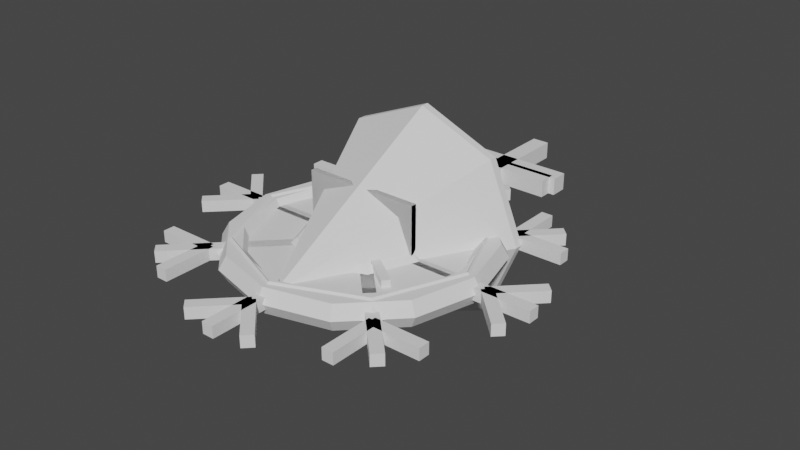 # Source: Model3D.blend  (saved by Blender 2.93.21; exported with 4.5.12 LTS)
import bpy
from mathutils import Matrix  # noqa: F401  (used for matrix-valued properties, if any)

bpy.ops.wm.read_factory_settings(use_empty=True)
scene = bpy.context.scene
scene.name = 'Scene'

# ---- collections
col_collection = bpy.data.collections.new('Collection'); scene.collection.children.link(col_collection)

# ---- world
world_world = bpy.data.worlds.new('World'); scene.world = world_world
world_world.use_nodes = True; world_world.node_tree.nodes.clear()
_N = world_world.node_tree.nodes; _L = world_world.node_tree.links
n0 = _N.new('ShaderNodeOutputWorld'); n0.name = 'World Output'; n0.location = (300, 300)
n1 = _N.new('ShaderNodeBackground'); n1.name = 'Background'; n1.location = (10, 300)
n1.inputs[0].default_value = (0.05088, 0.05088, 0.05088, 1.0)
_L.new(n1.outputs[0], n0.inputs[0])
n0.is_active_output = True
world_world.color = (0.05088, 0.05088, 0.05088)
world_world.use_sun_shadow = False
world_world.sun_shadow_jitter_overblur = 0.0

# ---- meshes
me_cylinder = bpy.data.meshes.new('Cylinder')
me_cylinder.from_pydata([(1.131e-08, -1.995e-08, -1.945), (3.78e-08, 1.872, 1.427), (1.323, 1.323, 1.427), (1.872, -7.527e-08, 1.427), (1.323, -1.323, 1.427), (-1.258e-07, -1.872, 1.427), (-1.323, -1.323, 1.427), (-1.872, 2.886e-08, 1.427), (-1.323, 1.323, 1.427), (-0.4774, 1.157, 2.037), (0.4774, 1.157, 2.037), (3.78e-08, 1.872, 1.56), (-0.4774, 1.153, 2.037), (-1.153, 0.4774, 2.037), (-1.153, -0.4774, 2.037), (-0.4774, -1.153, 2.037), (0.4774, -1.153, 2.037), (1.153, -0.4774, 2.037), (1.153, 0.4774, 2.037), (0.4774, 1.153, 2.037), (1.156, 0.4806, 2.037), (1.323, 1.323, 1.56), (0.4806, 1.156, 2.037), (1.157, -0.4774, 2.037), (1.872, -7.527e-08, 1.56), (1.157, 0.4774, 2.037), (0.4806, -1.156, 2.037), (1.323, -1.323, 1.56), (1.156, -0.4806, 2.037), (-0.4774, -1.157, 2.037), (-1.258e-07, -1.872, 1.56), (0.4774, -1.157, 2.037), (-1.156, -0.4806, 2.037), (-1.323, -1.323, 1.56), (-0.4806, -1.156, 2.037), (-1.157, 0.4774, 2.037), (-1.872, 2.886e-08, 1.56), (-1.157, -0.4774, 2.037), (-0.4806, 1.156, 2.037), (-1.323, 1.323, 1.56), (-1.156, 0.4806, 2.037)], [], [(6, 5, 30, 33), (0, 1, 2), (0, 2, 3), (5, 4, 27, 30), (0, 3, 4), (12, 9, 38), (0, 4, 5), (8, 7, 36, 39), (0, 5, 6), (4, 3, 24, 27), (0, 6, 7), (7, 6, 33, 36), (0, 7, 8), (19, 22, 10), (0, 8, 1), (2, 1, 11, 21), (17, 28, 23), (16, 31, 26), (15, 34, 29), (14, 37, 32), (13, 40, 35), (3, 2, 21, 24), (18, 25, 20), (9, 10, 11), (12, 13, 14, 15, 16, 17, 18, 19), (20, 21, 22), (23, 24, 25), (26, 27, 28), (29, 30, 31), (32, 33, 34), (35, 36, 37), (38, 39, 40), (9, 12, 19, 10), (18, 20, 22, 19), (21, 11, 10, 22), (17, 23, 25, 18), (24, 21, 20, 25), (16, 26, 28, 17), (27, 24, 23, 28), (15, 29, 31, 16), (30, 27, 26, 31), (14, 32, 34, 15), (33, 30, 29, 34), (13, 35, 37, 14), (36, 33, 32, 37), (12, 38, 40, 13), (39, 36, 35, 40), (11, 39, 38, 9), (1, 8, 39, 11)])
_uv = me_cylinder.uv_layers.new(name='UVMap')
_uv.uv.foreach_set('vector', [0.375, 1.0, 0.5, 1.0, 0.5, 1.0, 0.375, 1.0, 1.0, 0.5, 1.0, 1.0, 0.875, 1.0, 0.875, 0.5, 0.875, 1.0, 0.75, 1.0, 0.5, 1.0, 0.625, 1.0, 0.625, 1.0, 0.5, 1.0, 0.75, 0.5, 0.75, 1.0, 0.625, 1.0, 0.1888, 0.3978, 0.1888, 0.3984, 0.1884, 0.3982, 0.625, 0.5, 0.625, 1.0, 0.5, 1.0, 0.125, 1.0, 0.25, 1.0, 0.25, 1.0, 0.125, 1.0, 0.5, 0.5, 0.5, 1.0, 0.375, 1.0, 0.625, 1.0, 0.75, 1.0, 0.75, 1.0, 0.625, 1.0, 0.375, 0.5, 0.375, 1.0, 0.25, 1.0, 0.25, 1.0, 0.375, 1.0, 0.375, 1.0, 0.25, 1.0, 0.25, 0.5, 0.25, 1.0, 0.125, 1.0, 0.3112, 0.3978, 0.3116, 0.3982, 0.3112, 0.3984, 0.125, 0.5, 0.125, 1.0, 0.0, 1.0, 0.875, 1.0, 1.0, 1.0, 1.0, 1.0, 0.875, 1.0, 0.3978, 0.1888, 0.3982, 0.1884, 0.3984, 0.1888, 0.3112, 0.1022, 0.3112, 0.1016, 0.3116, 0.1018, 0.1888, 0.1022, 0.1884, 0.1018, 0.1888, 0.1016, 0.1022, 0.1888, 0.1016, 0.1888, 0.1018, 0.1884, 0.1022, 0.3112, 0.1018, 0.3116, 0.1016, 0.3112, 0.75, 1.0, 0.875, 1.0, 0.875, 1.0, 0.75, 1.0, 0.3978, 0.3112, 0.3984, 0.3112, 0.3982, 0.3116, 0.06235, 1.0, 0.0, 1.0, 0.0, 1.0, 0.1888, 0.3978, 0.1022, 0.3112, 0.1022, 0.1888, 0.1888, 0.1022, 0.3112, 0.1022, 0.3978, 0.1888, 0.3978, 0.3112, 0.3112, 0.3978, 0.8604, 1.0, 0.875, 1.0, 0.9373, 1.0, 0.6877, 1.0, 0.75, 1.0, 0.75, 1.0, 0.5627, 1.0, 0.625, 1.0, 0.625, 1.0, 0.4377, 1.0, 0.5, 1.0, 0.5, 1.0, 0.3127, 1.0, 0.375, 1.0, 0.375, 1.0, 0.1877, 1.0, 0.25, 1.0, 0.25, 1.0, 0.1104, 1.0, 0.125, 1.0, 0.1873, 1.0, 0.1888, 0.3984, 0.1888, 0.3978, 0.3112, 0.3978, 0.3112, 0.3984, 0.3978, 0.3112, 0.3982, 0.3116, 0.3116, 0.3982, 0.3112, 0.3978, 0.875, 1.0, 1.0, 1.0, 0.9377, 1.0, 0.9373, 1.0, 0.3978, 0.1888, 0.3984, 0.1888, 0.3984, 0.3112, 0.3978, 0.3112, 0.75, 1.0, 0.875, 1.0, 0.8127, 1.0, 0.8123, 1.0, 0.3112, 0.1022, 0.3116, 0.1018, 0.3982, 0.1884, 0.3978, 0.1888, 0.625, 1.0, 0.75, 1.0, 0.6877, 1.0, 0.6873, 1.0, 0.1888, 0.1022, 0.1888, 0.1016, 0.3112, 0.1016, 0.3112, 0.1022, 0.5, 1.0, 0.625, 1.0, 0.5627, 1.0, 0.5623, 1.0, 0.1022, 0.1888, 0.1018, 0.1884, 0.1884, 0.1018, 0.1888, 0.1022, 0.375, 1.0, 0.5, 1.0, 0.4377, 1.0, 0.4373, 1.0, 0.1022, 0.3112, 0.1016, 0.3112, 0.1016, 0.1888, 0.1022, 0.1888, 0.25, 1.0, 0.375, 1.0, 0.3127, 1.0, 0.3123, 1.0, 0.1888, 0.3978, 0.1884, 0.3982, 0.1018, 0.3116, 0.1022, 0.3112, 0.125, 1.0, 0.25, 1.0, 0.1877, 1.0, 0.1873, 1.0, 0.0, 1.0, 0.125, 1.0, 0.06265, 1.0, 0.06235, 1.0, 0.0, 1.0, 0.125, 1.0, 0.125, 1.0, 0.0, 1.0])
me_cylinder.use_remesh_fix_poles = True
me_cylinder.use_remesh_preserve_attributes = False
me_cylinder.update()
me_torus = bpy.data.meshes.new('Torus')
me_torus.from_pydata([(2.25, 0.0, 0.0), (2.125, 0.0, 0.2165), (1.875, 0.0, 0.2165), (1.75, 0.0, 3.062e-17), (1.875, 0.0, -0.2165), (2.125, 0.0, -0.2165), (1.949, 1.125, 0.0), (1.84, 1.063, 0.2165), (1.624, 0.9375, 0.2165), (1.516, 0.875, 3.062e-17), (1.624, 0.9375, -0.2165), (1.84, 1.063, -0.2165), (1.125, 1.949, 0.0), (1.062, 1.84, 0.2165), (0.9375, 1.624, 0.2165), (0.875, 1.516, 3.062e-17), (0.9375, 1.624, -0.2165), (1.062, 1.84, -0.2165), (1.699e-07, 2.25, 0.0), (1.604e-07, 2.125, 0.2165), (1.416e-07, 1.875, 0.2165), (1.321e-07, 1.75, 3.062e-17), (1.416e-07, 1.875, -0.2165), (1.604e-07, 2.125, -0.2165), (-1.125, 1.949, 0.0), (-1.062, 1.84, 0.2165), (-0.9375, 1.624, 0.2165), (-0.875, 1.516, 3.062e-17), (-0.9375, 1.624, -0.2165), (-1.062, 1.84, -0.2165), (-1.949, 1.125, 0.0), (-1.84, 1.063, 0.2165), (-1.624, 0.9375, 0.2165), (-1.516, 0.875, 3.062e-17), (-1.624, 0.9375, -0.2165), (-1.84, 1.063, -0.2165), (-2.25, 1.967e-07, 0.0), (-2.125, 1.858e-07, 0.2165), (-1.875, 1.639e-07, 0.2165), (-1.75, 1.53e-07, 3.062e-17), (-1.875, 1.639e-07, -0.2165), (-2.125, 1.858e-07, -0.2165), (-1.949, -1.125, 0.0), (-1.84, -1.062, 0.2165), (-1.624, -0.9375, 0.2165), (-1.516, -0.875, 3.062e-17), (-1.624, -0.9375, -0.2165), (-1.84, -1.062, -0.2165), (-1.125, -1.949, 0.0), (-1.062, -1.84, 0.2165), (-0.9375, -1.624, 0.2165), (-0.875, -1.516, 3.062e-17), (-0.9375, -1.624, -0.2165), (-1.062, -1.84, -0.2165), (1.699e-07, -2.25, 0.0), (1.604e-07, -2.125, 0.2165), (1.416e-07, -1.875, 0.2165), (1.321e-07, -1.75, 3.062e-17), (1.416e-07, -1.875, -0.2165), (1.604e-07, -2.125, -0.2165), (1.125, -1.949, 0.0), (1.062, -1.84, 0.2165), (0.9375, -1.624, 0.2165), (0.875, -1.516, 3.062e-17), (0.9375, -1.624, -0.2165), (1.062, -1.84, -0.2165), (1.949, -1.125, 0.0), (1.84, -1.063, 0.2165), (1.624, -0.9375, 0.2165), (1.516, -0.875, 3.062e-17), (1.624, -0.9375, -0.2165), (1.84, -1.063, -0.2165)], [], [(0, 6, 7, 1), (1, 7, 8, 2), (2, 8, 9, 3), (3, 9, 10, 4), (4, 10, 11, 5), (5, 11, 6, 0), (6, 12, 13, 7), (7, 13, 14, 8), (8, 14, 15, 9), (9, 15, 16, 10), (10, 16, 17, 11), (11, 17, 12, 6), (12, 18, 19, 13), (13, 19, 20, 14), (14, 20, 21, 15), (15, 21, 22, 16), (16, 22, 23, 17), (17, 23, 18, 12), (18, 24, 25, 19), (19, 25, 26, 20), (20, 26, 27, 21), (21, 27, 28, 22), (22, 28, 29, 23), (23, 29, 24, 18), (24, 30, 31, 25), (25, 31, 32, 26), (26, 32, 33, 27), (27, 33, 34, 28), (28, 34, 35, 29), (29, 35, 30, 24), (30, 36, 37, 31), (31, 37, 38, 32), (32, 38, 39, 33), (33, 39, 40, 34), (34, 40, 41, 35), (35, 41, 36, 30), (36, 42, 43, 37), (37, 43, 44, 38), (38, 44, 45, 39), (39, 45, 46, 40), (40, 46, 47, 41), (41, 47, 42, 36), (42, 48, 49, 43), (43, 49, 50, 44), (44, 50, 51, 45), (45, 51, 52, 46), (46, 52, 53, 47), (47, 53, 48, 42), (48, 54, 55, 49), (49, 55, 56, 50), (50, 56, 57, 51), (51, 57, 58, 52), (52, 58, 59, 53), (53, 59, 54, 48), (54, 60, 61, 55), (55, 61, 62, 56), (56, 62, 63, 57), (57, 63, 64, 58), (58, 64, 65, 59), (59, 65, 60, 54), (60, 66, 67, 61), (61, 67, 68, 62), (62, 68, 69, 63), (63, 69, 70, 64), (64, 70, 71, 65), (65, 71, 66, 60), (66, 0, 1, 67), (67, 1, 2, 68), (68, 2, 3, 69), (69, 3, 4, 70), (70, 4, 5, 71), (71, 5, 0, 66)])
_uv = me_torus.uv_layers.new(name='UVMap')
_uv.uv.foreach_set('vector', [0.5, 0.5, 0.5833, 0.5, 0.5833, 0.6667, 0.5, 0.6667, 0.5, 0.6667, 0.5833, 0.6667, 0.5833, 0.8333, 0.5, 0.8333, 0.5, 0.8333, 0.5833, 0.8333, 0.5833, 1.0, 0.5, 1.0, 0.5, -1.11e-16, 0.5833, -1.11e-16, 0.5833, 0.1667, 0.5, 0.1667, 0.5, 0.1667, 0.5833, 0.1667, 0.5833, 0.3333, 0.5, 0.3333, 0.5, 0.3333, 0.5833, 0.3333, 0.5833, 0.5, 0.5, 0.5, 0.5833, 0.5, 0.6667, 0.5, 0.6667, 0.6667, 0.5833, 0.6667, 0.5833, 0.6667, 0.6667, 0.6667, 0.6667, 0.8333, 0.5833, 0.8333, 0.5833, 0.8333, 0.6667, 0.8333, 0.6667, 1.0, 0.5833, 1.0, 0.5833, -1.11e-16, 0.6667, -1.11e-16, 0.6667, 0.1667, 0.5833, 0.1667, 0.5833, 0.1667, 0.6667, 0.1667, 0.6667, 0.3333, 0.5833, 0.3333, 0.5833, 0.3333, 0.6667, 0.3333, 0.6667, 0.5, 0.5833, 0.5, 0.6667, 0.5, 0.75, 0.5, 0.75, 0.6667, 0.6667, 0.6667, 0.6667, 0.6667, 0.75, 0.6667, 0.75, 0.8333, 0.6667, 0.8333, 0.6667, 0.8333, 0.75, 0.8333, 0.75, 1.0, 0.6667, 1.0, 0.6667, -1.11e-16, 0.75, -1.11e-16, 0.75, 0.1667, 0.6667, 0.1667, 0.6667, 0.1667, 0.75, 0.1667, 0.75, 0.3333, 0.6667, 0.3333, 0.6667, 0.3333, 0.75, 0.3333, 0.75, 0.5, 0.6667, 0.5, 0.75, 0.5, 0.8333, 0.5, 0.8333, 0.6667, 0.75, 0.6667, 0.75, 0.6667, 0.8333, 0.6667, 0.8333, 0.8333, 0.75, 0.8333, 0.75, 0.8333, 0.8333, 0.8333, 0.8333, 1.0, 0.75, 1.0, 0.75, -1.11e-16, 0.8333, -1.11e-16, 0.8333, 0.1667, 0.75, 0.1667, 0.75, 0.1667, 0.8333, 0.1667, 0.8333, 0.3333, 0.75, 0.3333, 0.75, 0.3333, 0.8333, 0.3333, 0.8333, 0.5, 0.75, 0.5, 0.8333, 0.5, 0.9167, 0.5, 0.9167, 0.6667, 0.8333, 0.6667, 0.8333, 0.6667, 0.9167, 0.6667, 0.9167, 0.8333, 0.8333, 0.8333, 0.8333, 0.8333, 0.9167, 0.8333, 0.9167, 1.0, 0.8333, 1.0, 0.8333, -1.11e-16, 0.9167, -1.11e-16, 0.9167, 0.1667, 0.8333, 0.1667, 0.8333, 0.1667, 0.9167, 0.1667, 0.9167, 0.3333, 0.8333, 0.3333, 0.8333, 0.3333, 0.9167, 0.3333, 0.9167, 0.5, 0.8333, 0.5, 0.9167, 0.5, 1.0, 0.5, 1.0, 0.6667, 0.9167, 0.6667, 0.9167, 0.6667, 1.0, 0.6667, 1.0, 0.8333, 0.9167, 0.8333, 0.9167, 0.8333, 1.0, 0.8333, 1.0, 1.0, 0.9167, 1.0, 0.9167, -1.11e-16, 1.0, -1.11e-16, 1.0, 0.1667, 0.9167, 0.1667, 0.9167, 0.1667, 1.0, 0.1667, 1.0, 0.3333, 0.9167, 0.3333, 0.9167, 0.3333, 1.0, 0.3333, 1.0, 0.5, 0.9167, 0.5, 2.22e-16, 0.5, 0.08333, 0.5, 0.08333, 0.6667, 2.22e-16, 0.6667, 2.22e-16, 0.6667, 0.08333, 0.6667, 0.08333, 0.8333, 2.22e-16, 0.8333, 2.22e-16, 0.8333, 0.08333, 0.8333, 0.08333, 1.0, 2.22e-16, 1.0, 2.22e-16, -1.11e-16, 0.08333, -1.11e-16, 0.08333, 0.1667, 2.22e-16, 0.1667, 2.22e-16, 0.1667, 0.08333, 0.1667, 0.08333, 0.3333, 2.22e-16, 0.3333, 2.22e-16, 0.3333, 0.08333, 0.3333, 0.08333, 0.5, 2.22e-16, 0.5, 0.08333, 0.5, 0.1667, 0.5, 0.1667, 0.6667, 0.08333, 0.6667, 0.08333, 0.6667, 0.1667, 0.6667, 0.1667, 0.8333, 0.08333, 0.8333, 0.08333, 0.8333, 0.1667, 0.8333, 0.1667, 1.0, 0.08333, 1.0, 0.08333, -1.11e-16, 0.1667, -1.11e-16, 0.1667, 0.1667, 0.08333, 0.1667, 0.08333, 0.1667, 0.1667, 0.1667, 0.1667, 0.3333, 0.08333, 0.3333, 0.08333, 0.3333, 0.1667, 0.3333, 0.1667, 0.5, 0.08333, 0.5, 0.1667, 0.5, 0.25, 0.5, 0.25, 0.6667, 0.1667, 0.6667, 0.1667, 0.6667, 0.25, 0.6667, 0.25, 0.8333, 0.1667, 0.8333, 0.1667, 0.8333, 0.25, 0.8333, 0.25, 1.0, 0.1667, 1.0, 0.1667, -1.11e-16, 0.25, -1.11e-16, 0.25, 0.1667, 0.1667, 0.1667, 0.1667, 0.1667, 0.25, 0.1667, 0.25, 0.3333, 0.1667, 0.3333, 0.1667, 0.3333, 0.25, 0.3333, 0.25, 0.5, 0.1667, 0.5, 0.25, 0.5, 0.3333, 0.5, 0.3333, 0.6667, 0.25, 0.6667, 0.25, 0.6667, 0.3333, 0.6667, 0.3333, 0.8333, 0.25, 0.8333, 0.25, 0.8333, 0.3333, 0.8333, 0.3333, 1.0, 0.25, 1.0, 0.25, -1.11e-16, 0.3333, -1.11e-16, 0.3333, 0.1667, 0.25, 0.1667, 0.25, 0.1667, 0.3333, 0.1667, 0.3333, 0.3333, 0.25, 0.3333, 0.25, 0.3333, 0.3333, 0.3333, 0.3333, 0.5, 0.25, 0.5, 0.3333, 0.5, 0.4167, 0.5, 0.4167, 0.6667, 0.3333, 0.6667, 0.3333, 0.6667, 0.4167, 0.6667, 0.4167, 0.8333, 0.3333, 0.8333, 0.3333, 0.8333, 0.4167, 0.8333, 0.4167, 1.0, 0.3333, 1.0, 0.3333, -1.11e-16, 0.4167, -1.11e-16, 0.4167, 0.1667, 0.3333, 0.1667, 0.3333, 0.1667, 0.4167, 0.1667, 0.4167, 0.3333, 0.3333, 0.3333, 0.3333, 0.3333, 0.4167, 0.3333, 0.4167, 0.5, 0.3333, 0.5, 0.4167, 0.5, 0.5, 0.5, 0.5, 0.6667, 0.4167, 0.6667, 0.4167, 0.6667, 0.5, 0.6667, 0.5, 0.8333, 0.4167, 0.8333, 0.4167, 0.8333, 0.5, 0.8333, 0.5, 1.0, 0.4167, 1.0, 0.4167, -1.11e-16, 0.5, -1.11e-16, 0.5, 0.1667, 0.4167, 0.1667, 0.4167, 0.1667, 0.5, 0.1667, 0.5, 0.3333, 0.4167, 0.3333, 0.4167, 0.3333, 0.5, 0.3333, 0.5, 0.5, 0.4167, 0.5])
me_torus.use_remesh_fix_poles = True
me_torus.use_remesh_preserve_attributes = False
me_torus.update()
me_cylinder_001 = bpy.data.meshes.new('Cylinder.001')
me_cylinder_001.from_pydata([(0.0, 0.0, -0.1), (0.0, 0.0, 0.1), (0.0, 2.0, -0.1), (0.0, 2.0, 0.1), (1.0, 1.732, -0.1), (1.0, 1.732, 0.1), (1.732, 1.0, -0.1), (1.732, 1.0, 0.1), (2.0, -8.742e-08, -0.1), (2.0, -8.742e-08, 0.1), (1.732, -1.0, -0.1), (1.732, -1.0, 0.1), (1.0, -1.732, -0.1), (1.0, -1.732, 0.1), (-1.748e-07, -2.0, -0.1), (-1.748e-07, -2.0, 0.1), (-1.0, -1.732, -0.1), (-1.0, -1.732, 0.1), (-1.732, -1.0, -0.1), (-1.732, -1.0, 0.1), (-2.0, 2.385e-08, -0.1), (-2.0, 2.385e-08, 0.1), (-1.732, 1.0, -0.1), (-1.732, 1.0, 0.1), (-1.0, 1.732, -0.1), (-1.0, 1.732, 0.1)], [], [(0, 2, 4), (1, 5, 3), (2, 3, 5, 4), (0, 4, 6), (1, 7, 5), (4, 5, 7, 6), (0, 6, 8), (1, 9, 7), (6, 7, 9, 8), (0, 8, 10), (1, 11, 9), (8, 9, 11, 10), (0, 10, 12), (1, 13, 11), (10, 11, 13, 12), (0, 12, 14), (1, 15, 13), (12, 13, 15, 14), (0, 14, 16), (1, 17, 15), (14, 15, 17, 16), (0, 16, 18), (1, 19, 17), (16, 17, 19, 18), (0, 18, 20), (1, 21, 19), (18, 19, 21, 20), (0, 20, 22), (1, 23, 21), (20, 21, 23, 22), (0, 22, 24), (1, 25, 23), (22, 23, 25, 24), (0, 24, 2), (1, 3, 25), (24, 25, 3, 2)])
_uv = me_cylinder_001.uv_layers.new(name='UVMap')
_uv.uv.foreach_set('vector', [0.75, 0.25, 0.75, 0.49, 0.87, 0.4578, 0.25, 0.25, 0.37, 0.4578, 0.25, 0.49, 1.0, 0.5, 1.0, 1.0, 0.9167, 1.0, 0.9167, 0.5, 0.75, 0.25, 0.87, 0.4578, 0.9578, 0.37, 0.25, 0.25, 0.4578, 0.37, 0.37, 0.4578, 0.9167, 0.5, 0.9167, 1.0, 0.8333, 1.0, 0.8333, 0.5, 0.75, 0.25, 0.9578, 0.37, 0.99, 0.25, 0.25, 0.25, 0.49, 0.25, 0.4578, 0.37, 0.8333, 0.5, 0.8333, 1.0, 0.75, 1.0, 0.75, 0.5, 0.75, 0.25, 0.99, 0.25, 0.9578, 0.13, 0.25, 0.25, 0.4578, 0.13, 0.49, 0.25, 0.75, 0.5, 0.75, 1.0, 0.6667, 1.0, 0.6667, 0.5, 0.75, 0.25, 0.9578, 0.13, 0.87, 0.04215, 0.25, 0.25, 0.37, 0.04215, 0.4578, 0.13, 0.6667, 0.5, 0.6667, 1.0, 0.5833, 1.0, 0.5833, 0.5, 0.75, 0.25, 0.87, 0.04215, 0.75, 0.01, 0.25, 0.25, 0.25, 0.01, 0.37, 0.04215, 0.5833, 0.5, 0.5833, 1.0, 0.5, 1.0, 0.5, 0.5, 0.75, 0.25, 0.75, 0.01, 0.63, 0.04215, 0.25, 0.25, 0.13, 0.04215, 0.25, 0.01, 0.5, 0.5, 0.5, 1.0, 0.4167, 1.0, 0.4167, 0.5, 0.75, 0.25, 0.63, 0.04215, 0.5422, 0.13, 0.25, 0.25, 0.04215, 0.13, 0.13, 0.04215, 0.4167, 0.5, 0.4167, 1.0, 0.3333, 1.0, 0.3333, 0.5, 0.75, 0.25, 0.5422, 0.13, 0.51, 0.25, 0.25, 0.25, 0.01, 0.25, 0.04215, 0.13, 0.3333, 0.5, 0.3333, 1.0, 0.25, 1.0, 0.25, 0.5, 0.75, 0.25, 0.51, 0.25, 0.5422, 0.37, 0.25, 0.25, 0.04215, 0.37, 0.01, 0.25, 0.25, 0.5, 0.25, 1.0, 0.1667, 1.0, 0.1667, 0.5, 0.75, 0.25, 0.5422, 0.37, 0.63, 0.4578, 0.25, 0.25, 0.13, 0.4578, 0.04215, 0.37, 0.1667, 0.5, 0.1667, 1.0, 0.08333, 1.0, 0.08333, 0.5, 0.75, 0.25, 0.63, 0.4578, 0.75, 0.49, 0.25, 0.25, 0.25, 0.49, 0.13, 0.4578, 0.08333, 0.5, 0.08333, 1.0, 7.451e-08, 1.0, 7.451e-08, 0.5])
me_cylinder_001.use_remesh_fix_poles = True
me_cylinder_001.use_remesh_preserve_attributes = False
me_cylinder_001.update()
me_cube_001 = bpy.data.meshes.new('Cube.001')
me_cube_001.from_pydata([(-0.5, -0.5, -0.5), (-0.5, -0.5, 0.5), (-0.5, 0.5, -0.5), (-0.5, 0.5, 0.5), (0.5, -0.5, -0.5), (0.5, -0.5, 0.5), (0.5, 0.5, -0.5), (0.5, 0.5, 0.5)], [], [(0, 1, 3, 2), (2, 3, 7, 6), (6, 7, 5, 4), (4, 5, 1, 0), (2, 6, 4, 0), (7, 3, 1, 5)])
_uv = me_cube_001.uv_layers.new(name='UVMap')
_uv.uv.foreach_set('vector', [0.375, 0.0, 0.625, 0.0, 0.625, 0.25, 0.375, 0.25, 0.375, 0.25, 0.625, 0.25, 0.625, 0.5, 0.375, 0.5, 0.375, 0.5, 0.625, 0.5, 0.625, 0.75, 0.375, 0.75, 0.375, 0.75, 0.625, 0.75, 0.625, 1.0, 0.375, 1.0, 0.125, 0.5, 0.375, 0.5, 0.375, 0.75, 0.125, 0.75, 0.625, 0.5, 0.875, 0.5, 0.875, 0.75, 0.625, 0.75])
me_cube_001.use_remesh_fix_poles = True
me_cube_001.use_remesh_preserve_attributes = False
me_cube_001.update()
me_cube_002 = bpy.data.meshes.new('Cube.002')
me_cube_002.from_pydata([(-0.5, -0.5, -0.5), (-0.5, -0.5, 0.5), (-0.5, 0.5, -0.5), (-0.5, 0.5, 0.5), (0.5, -0.5, -0.5), (0.5, -0.5, 0.5), (0.5, 0.5, -0.5), (0.5, 0.5, 0.5)], [], [(0, 1, 3, 2), (2, 3, 7, 6), (6, 7, 5, 4), (4, 5, 1, 0), (2, 6, 4, 0), (7, 3, 1, 5)])
_uv = me_cube_002.uv_layers.new(name='UVMap')
_uv.uv.foreach_set('vector', [0.375, 0.0, 0.625, 0.0, 0.625, 0.25, 0.375, 0.25, 0.375, 0.25, 0.625, 0.25, 0.625, 0.5, 0.375, 0.5, 0.375, 0.5, 0.625, 0.5, 0.625, 0.75, 0.375, 0.75, 0.375, 0.75, 0.625, 0.75, 0.625, 1.0, 0.375, 1.0, 0.125, 0.5, 0.375, 0.5, 0.375, 0.75, 0.125, 0.75, 0.625, 0.5, 0.875, 0.5, 0.875, 0.75, 0.625, 0.75])
me_cube_002.use_remesh_fix_poles = True
me_cube_002.use_remesh_preserve_attributes = False
me_cube_002.update()
me_cube_003 = bpy.data.meshes.new('Cube.003')
me_cube_003.from_pydata([(-0.5, -0.5, -0.5), (-0.5, -0.5, 0.5), (-0.5, 0.5, -0.5), (-0.5, 0.5, 0.5), (0.5, -0.5, -0.5), (0.5, -0.5, 0.5), (0.5, 0.5, -0.5), (0.5, 0.5, 0.5), (-0.06753, 3.702, -0.5), (-0.06753, 3.702, 0.5), (0.06753, 3.702, -0.5), (0.06753, 3.702, 0.5), (-0.06753, -3.702, -0.5), (-0.06753, -3.702, 0.5), (0.06753, -3.702, -0.5), (0.06753, -3.702, 0.5)], [], [(0, 1, 3, 2), (2, 3, 7, 6), (6, 7, 5, 4), (4, 5, 1, 0), (2, 6, 4, 0), (7, 3, 1, 5), (8, 9, 11, 10), (10, 11, 15, 14), (14, 15, 13, 12), (12, 13, 9, 8), (10, 14, 12, 8), (15, 11, 9, 13)])
_uv = me_cube_003.uv_layers.new(name='UVMap')
_uv.uv.foreach_set('vector', [0.375, 0.0, 0.625, 0.0, 0.625, 0.25, 0.375, 0.25, 0.375, 0.25, 0.625, 0.25, 0.625, 0.5, 0.375, 0.5, 0.375, 0.5, 0.625, 0.5, 0.625, 0.75, 0.375, 0.75, 0.375, 0.75, 0.625, 0.75, 0.625, 1.0, 0.375, 1.0, 0.125, 0.5, 0.375, 0.5, 0.375, 0.75, 0.125, 0.75, 0.625, 0.5, 0.875, 0.5, 0.875, 0.75, 0.625, 0.75, 0.375, 0.0, 0.625, 0.0, 0.625, 0.25, 0.375, 0.25, 0.375, 0.25, 0.625, 0.25, 0.625, 0.5, 0.375, 0.5, 0.375, 0.5, 0.625, 0.5, 0.625, 0.75, 0.375, 0.75, 0.375, 0.75, 0.625, 0.75, 0.625, 1.0, 0.375, 1.0, 0.125, 0.5, 0.375, 0.5, 0.375, 0.75, 0.125, 0.75, 0.625, 0.5, 0.875, 0.5, 0.875, 0.75, 0.625, 0.75])
me_cube_003.use_remesh_fix_poles = True
me_cube_003.use_remesh_preserve_attributes = False
me_cube_003.update()
me_cube_005 = bpy.data.meshes.new('Cube.005')
me_cube_005.from_pydata([(-0.5, -0.5, -0.5), (-0.5, -0.5, 0.5), (-0.5, 0.5, -0.5), (-0.5, 0.5, 0.5), (0.5, -0.5, -0.5), (0.5, -0.5, 0.5), (0.5, 0.5, -0.5), (0.5, 0.5, 0.5)], [], [(0, 1, 3, 2), (2, 3, 7, 6), (6, 7, 5, 4), (4, 5, 1, 0), (2, 6, 4, 0), (7, 3, 1, 5)])
_uv = me_cube_005.uv_layers.new(name='UVMap')
_uv.uv.foreach_set('vector', [0.375, 0.0, 0.625, 0.0, 0.625, 0.25, 0.375, 0.25, 0.375, 0.25, 0.625, 0.25, 0.625, 0.5, 0.375, 0.5, 0.375, 0.5, 0.625, 0.5, 0.625, 0.75, 0.375, 0.75, 0.375, 0.75, 0.625, 0.75, 0.625, 1.0, 0.375, 1.0, 0.125, 0.5, 0.375, 0.5, 0.375, 0.75, 0.125, 0.75, 0.625, 0.5, 0.875, 0.5, 0.875, 0.75, 0.625, 0.75])
me_cube_005.use_remesh_fix_poles = True
me_cube_005.use_remesh_preserve_attributes = False
me_cube_005.update()
me_cube_017 = bpy.data.meshes.new('Cube.017')
me_cube_017.from_pydata([(0.6978, -3.574, -0.2), (0.6978, -3.574, 0.2), (0.6978, -3.174, -0.2), (0.6978, -3.174, 0.2), (1.098, -3.574, -0.2), (1.098, -3.574, 0.2), (1.098, -3.174, -0.2), (1.098, -3.174, 0.2), (0.9844, -4.323, -0.2), (0.9844, -4.323, 0.2), (0.9236, -4.606, -0.2), (0.9236, -4.606, 0.2), (0.03017, 0.1224, -0.2), (0.03017, 0.1224, 0.2), (-0.03054, -0.1604, -0.2), (-0.03054, -0.1604, 0.2), (0.7578, -5.158, -0.2), (0.7578, -5.158, 0.2), (0.6719, -5.158, -0.2), (0.6719, -5.158, 0.2), (0.7578, -3.294, -0.2), (0.7578, -3.294, 0.2), (0.6719, -3.294, -0.2), (0.6719, -3.294, 0.2), (-0.6978, 3.574, -0.2), (-0.6978, 3.574, 0.2), (-0.6978, 3.174, -0.2), (-0.6978, 3.174, 0.2), (-1.098, 3.574, -0.2), (-1.098, 3.574, 0.2), (-1.098, 3.174, -0.2), (-1.098, 3.174, 0.2), (-0.9844, 4.323, -0.2), (-0.9844, 4.323, 0.2), (-0.9236, 4.606, -0.2), (-0.9236, 4.606, 0.2), (-0.03017, -0.1224, -0.2), (-0.03017, -0.1224, 0.2), (0.03054, 0.1604, -0.2), (0.03054, 0.1604, 0.2), (-0.7578, 5.158, -0.2), (-0.7578, 5.158, 0.2), (-0.6719, 5.158, -0.2), (-0.6719, 5.158, 0.2), (-0.7578, 3.294, -0.2), (-0.7578, 3.294, 0.2), (-0.6719, 3.294, -0.2), (-0.6719, 3.294, 0.2), (-1.036, 0.2281, -0.2), (-1.036, 0.2281, 0.2), (-0.9751, -0.05476, -0.2), (-0.9751, -0.05476, 0.2), (-1.319, -1.09, -0.2), (-1.319, -1.09, 0.2), (-1.258, -1.372, -0.2), (-1.258, -1.372, 0.2), (-1.352, -0.186, -0.2), (-1.352, -0.186, 0.2), (-1.352, 0.214, -0.2), (-1.352, 0.214, 0.2), (-0.002751, -0.186, -0.2), (-0.002751, -0.186, 0.2), (-0.002751, 0.214, -0.2), (-0.002751, 0.214, 0.2), (-1.319, 1.151, -0.2), (-1.319, 1.151, 0.2), (-1.258, 1.434, -0.2), (-1.258, 1.434, 0.2), (-1.036, -0.1669, -0.2), (-1.036, -0.1669, 0.2), (-0.9751, 0.1159, -0.2), (-0.9751, 0.1159, 0.2), (0.04896, 4.826, -0.2), (0.04896, 4.826, 0.2), (-0.01176, 4.543, -0.2), (-0.01176, 4.543, 0.2), (-0.2339, 6.143, -0.2), (-0.2339, 6.143, 0.2), (-0.2946, 5.86, -0.2), (-0.2946, 5.86, 0.2), (-0.03992, 6.299, -0.2), (-0.03992, 6.299, 0.2), (0.04594, 6.299, -0.2), (0.04594, 6.299, 0.2), (-0.03992, 0.01282, -0.2), (-0.03992, 0.01282, 0.2), (0.04594, 0.01282, -0.2), (0.04594, 0.01282, 0.2), (0.247, 6.143, -0.2), (0.247, 6.143, 0.2), (0.3077, 5.86, -0.2), (0.3077, 5.86, 0.2), (-0.03583, 4.826, -0.2), (-0.03583, 4.826, 0.2), (0.02488, 4.543, -0.2), (0.02488, 4.543, 0.2), (1.036, -0.2281, -0.2), (1.036, -0.2281, 0.2), (0.9751, 0.05477, -0.2), (0.9751, 0.05477, 0.2), (1.319, 1.09, -0.2), (1.319, 1.09, 0.2), (1.258, 1.372, -0.2), (1.258, 1.372, 0.2), (1.352, 0.186, -0.2), (1.352, 0.186, 0.2), (1.352, -0.214, -0.2), (1.352, -0.214, 0.2), (0.002751, 0.186, -0.2), (0.002751, 0.186, 0.2), (0.00275, -0.214, -0.2), (0.00275, -0.214, 0.2), (1.319, -1.151, -0.2), (1.319, -1.151, 0.2), (1.258, -1.434, -0.2), (1.258, -1.434, 0.2), (1.036, 0.1669, -0.2), (1.036, 0.1669, 0.2), (0.9751, -0.1159, -0.2), (0.9751, -0.1159, 0.2), (-0.7671, -3.251, -0.2), (-0.7671, -3.251, 0.2), (-0.6812, -3.251, -0.2), (-0.6812, -3.251, 0.2), (-0.7671, -5.114, -0.2), (-0.7671, -5.114, 0.2), (-0.6812, -5.114, -0.2), (-0.6812, -5.114, 0.2), (-0.9279, -4.586, -0.2), (-0.9279, -4.586, 0.2), (-0.9886, -4.303, -0.2), (-0.9886, -4.303, 0.2), (0.02628, -0.1406, -0.2), (0.02628, -0.1406, 0.2), (-0.03443, 0.1423, -0.2), (-0.03443, 0.1423, 0.2), (-1.107, -3.53, -0.2), (-1.107, -3.53, 0.2), (-1.107, -3.13, -0.2), (-1.107, -3.13, 0.2), (-0.7071, -3.53, -0.2), (-0.7071, -3.53, 0.2), (-0.7071, -3.13, -0.2), (-0.7071, -3.13, 0.2), (-0.04896, -4.826, -0.2), (-0.04896, -4.826, 0.2), (0.01176, -4.543, -0.2), (0.01176, -4.543, 0.2), (0.2339, -6.143, -0.2), (0.2339, -6.143, 0.2), (0.2946, -5.86, -0.2), (0.2946, -5.86, 0.2), (0.03992, -6.299, -0.2), (0.03992, -6.299, 0.2), (-0.04594, -6.299, -0.2), (-0.04594, -6.299, 0.2), (0.03992, -0.01281, -0.2), (0.03992, -0.01281, 0.2), (-0.04594, -0.01281, -0.2), (-0.04594, -0.01281, 0.2), (-0.247, -6.143, -0.2), (-0.247, -6.143, 0.2), (-0.3077, -5.86, -0.2), (-0.3077, -5.86, 0.2), (0.03583, -4.826, -0.2), (0.03583, -4.826, 0.2), (-0.02488, -4.543, -0.2), (-0.02488, -4.543, 0.2), (0.7671, 3.251, -0.2), (0.7671, 3.251, 0.2), (0.6812, 3.251, -0.2), (0.6812, 3.251, 0.2), (0.7671, 5.114, -0.2), (0.7671, 5.114, 0.2), (0.6812, 5.114, -0.2), (0.6812, 5.114, 0.2), (0.9279, 4.586, -0.2), (0.9279, 4.586, 0.2), (0.9886, 4.303, -0.2), (0.9886, 4.303, 0.2), (-0.02628, 0.1406, -0.2), (-0.02628, 0.1406, 0.2), (0.03443, -0.1423, -0.2), (0.03443, -0.1423, 0.2), (1.107, 3.53, -0.2), (1.107, 3.53, 0.2), (1.107, 3.13, -0.2), (1.107, 3.13, 0.2), (0.7071, 3.53, -0.2), (0.7071, 3.53, 0.2), (0.7071, 3.13, -0.2), (0.7071, 3.13, 0.2), (-0.683, -3.182, 4.47e-07), (-0.6071, -2.828, 0.5), (-0.5313, -2.475, 4.47e-07), (-0.6071, -2.828, -0.5), (8.056e-08, -4.5, 4.47e-07), (5.076e-08, -4.0, 0.5), (8.056e-08, -3.5, 4.47e-07), (5.076e-08, -4.0, -0.5), (0.683, -3.182, 4.47e-07), (0.6071, -2.828, 0.5), (0.5313, -2.475, 4.47e-07), (0.6071, -2.828, -0.5), (0.966, 5.722e-06, 4.47e-07), (0.8586, 5.722e-06, 0.5), (0.7513, 4.768e-06, 4.47e-07), (0.8586, 5.722e-06, -0.5), (0.683, 3.182, 4.47e-07), (0.6071, 2.828, 0.5), (0.5313, 2.475, 4.47e-07), (0.6071, 2.828, -0.5), (2.296e-07, 4.5, 4.47e-07), (2.296e-07, 4.0, 0.5), (1.7e-07, 3.5, 4.47e-07), (2.296e-07, 4.0, -0.5), (-0.683, 3.182, 4.47e-07), (-0.6071, 2.828, 0.5), (-0.5313, 2.475, 4.47e-07), (-0.6071, 2.828, -0.5), (-0.966, 5.722e-06, 4.47e-07), (-0.8586, 5.722e-06, 0.5), (-0.7513, 5.722e-06, 4.47e-07), (-0.8586, 5.722e-06, -0.5), (-0.3643, 1.697, 4.47e-07), (-0.3036, 1.414, 0.4), (-0.2429, 1.131, 4.47e-07), (-0.3036, 1.414, -0.4), (-0.5152, 3.815e-06, 4.47e-07), (-0.4293, 3.815e-06, 0.4), (-0.3435, 3.815e-06, 4.47e-07), (-0.4293, 3.815e-06, -0.4), (-0.3643, -1.697, 4.47e-07), (-0.3036, -1.414, 0.4), (-0.2429, -1.131, 4.47e-07), (-0.3036, -1.414, -0.4), (1.104e-07, -2.4, 4.47e-07), (1.104e-07, -2.0, 0.4), (8.056e-08, -1.6, 4.47e-07), (1.104e-07, -2.0, -0.4), (0.3643, -1.697, 4.47e-07), (0.3036, -1.414, 0.4), (0.2429, -1.131, 4.47e-07), (0.3036, -1.414, -0.4), (0.5152, 3.815e-06, 4.47e-07), (0.4293, 3.815e-06, 0.4), (0.3435, 3.815e-06, 4.47e-07), (0.4293, 3.815e-06, -0.4), (0.3643, 1.697, 4.47e-07), (0.3036, 1.414, 0.4), (0.2429, 1.131, 4.47e-07), (0.3036, 1.414, -0.4), (2.892e-07, 2.4, 4.47e-07), (1.998e-07, 2.0, 0.4), (1.7e-07, 1.6, 4.47e-07), (1.998e-07, 2.0, -0.4)], [], [(0, 1, 3, 2), (2, 3, 7, 6), (6, 7, 5, 4), (4, 5, 1, 0), (2, 6, 4, 0), (7, 3, 1, 5), (8, 9, 11, 10), (10, 11, 15, 14), (14, 15, 13, 12), (12, 13, 9, 8), (10, 14, 12, 8), (15, 11, 9, 13), (16, 17, 19, 18), (18, 19, 23, 22), (22, 23, 21, 20), (20, 21, 17, 16), (18, 22, 20, 16), (23, 19, 17, 21), (24, 25, 27, 26), (26, 27, 31, 30), (30, 31, 29, 28), (28, 29, 25, 24), (26, 30, 28, 24), (31, 27, 25, 29), (32, 33, 35, 34), (34, 35, 39, 38), (38, 39, 37, 36), (36, 37, 33, 32), (34, 38, 36, 32), (39, 35, 33, 37), (40, 41, 43, 42), (42, 43, 47, 46), (46, 47, 45, 44), (44, 45, 41, 40), (42, 46, 44, 40), (47, 43, 41, 45), (48, 49, 51, 50), (50, 51, 55, 54), (54, 55, 53, 52), (52, 53, 49, 48), (50, 54, 52, 48), (55, 51, 49, 53), (56, 57, 59, 58), (58, 59, 63, 62), (62, 63, 61, 60), (60, 61, 57, 56), (58, 62, 60, 56), (63, 59, 57, 61), (64, 65, 67, 66), (66, 67, 71, 70), (70, 71, 69, 68), (68, 69, 65, 64), (66, 70, 68, 64), (71, 67, 65, 69), (72, 73, 75, 74), (74, 75, 79, 78), (78, 79, 77, 76), (76, 77, 73, 72), (74, 78, 76, 72), (79, 75, 73, 77), (80, 81, 83, 82), (82, 83, 87, 86), (86, 87, 85, 84), (84, 85, 81, 80), (82, 86, 84, 80), (87, 83, 81, 85), (88, 89, 91, 90), (90, 91, 95, 94), (94, 95, 93, 92), (92, 93, 89, 88), (90, 94, 92, 88), (95, 91, 89, 93), (96, 97, 99, 98), (98, 99, 103, 102), (102, 103, 101, 100), (100, 101, 97, 96), (98, 102, 100, 96), (103, 99, 97, 101), (104, 105, 107, 106), (106, 107, 111, 110), (110, 111, 109, 108), (108, 109, 105, 104), (106, 110, 108, 104), (111, 107, 105, 109), (112, 113, 115, 114), (114, 115, 119, 118), (118, 119, 117, 116), (116, 117, 113, 112), (114, 118, 116, 112), (119, 115, 113, 117), (120, 121, 123, 122), (122, 123, 127, 126), (126, 127, 125, 124), (124, 125, 121, 120), (122, 126, 124, 120), (127, 123, 121, 125), (128, 129, 131, 130), (130, 131, 135, 134), (134, 135, 133, 132), (132, 133, 129, 128), (130, 134, 132, 128), (135, 131, 129, 133), (136, 137, 139, 138), (138, 139, 143, 142), (142, 143, 141, 140), (140, 141, 137, 136), (138, 142, 140, 136), (143, 139, 137, 141), (144, 145, 147, 146), (146, 147, 151, 150), (150, 151, 149, 148), (148, 149, 145, 144), (146, 150, 148, 144), (151, 147, 145, 149), (152, 153, 155, 154), (154, 155, 159, 158), (158, 159, 157, 156), (156, 157, 153, 152), (154, 158, 156, 152), (159, 155, 153, 157), (160, 161, 163, 162), (162, 163, 167, 166), (166, 167, 165, 164), (164, 165, 161, 160), (162, 166, 164, 160), (167, 163, 161, 165), (168, 169, 171, 170), (170, 171, 175, 174), (174, 175, 173, 172), (172, 173, 169, 168), (170, 174, 172, 168), (175, 171, 169, 173), (176, 177, 179, 178), (178, 179, 183, 182), (182, 183, 181, 180), (180, 181, 177, 176), (178, 182, 180, 176), (183, 179, 177, 181), (184, 185, 187, 186), (186, 187, 191, 190), (190, 191, 189, 188), (188, 189, 185, 184), (186, 190, 188, 184), (191, 187, 185, 189), (192, 196, 197, 193), (193, 197, 198, 194), (194, 198, 199, 195), (195, 199, 196, 192), (196, 200, 201, 197), (197, 201, 202, 198), (198, 202, 203, 199), (199, 203, 200, 196), (200, 204, 205, 201), (201, 205, 206, 202), (202, 206, 207, 203), (203, 207, 204, 200), (204, 208, 209, 205), (205, 209, 210, 206), (206, 210, 211, 207), (207, 211, 208, 204), (208, 212, 213, 209), (209, 213, 214, 210), (210, 214, 215, 211), (211, 215, 212, 208), (212, 216, 217, 213), (213, 217, 218, 214), (214, 218, 219, 215), (215, 219, 216, 212), (216, 220, 221, 217), (217, 221, 222, 218), (218, 222, 223, 219), (219, 223, 220, 216), (220, 192, 193, 221), (221, 193, 194, 222), (222, 194, 195, 223), (223, 195, 192, 220), (224, 228, 229, 225), (225, 229, 230, 226), (226, 230, 231, 227), (227, 231, 228, 224), (228, 232, 233, 229), (229, 233, 234, 230), (230, 234, 235, 231), (231, 235, 232, 228), (232, 236, 237, 233), (233, 237, 238, 234), (234, 238, 239, 235), (235, 239, 236, 232), (236, 240, 241, 237), (237, 241, 242, 238), (238, 242, 243, 239), (239, 243, 240, 236), (240, 244, 245, 241), (241, 245, 246, 242), (242, 246, 247, 243), (243, 247, 244, 240), (244, 248, 249, 245), (245, 249, 250, 246), (246, 250, 251, 247), (247, 251, 248, 244), (248, 252, 253, 249), (249, 253, 254, 250), (250, 254, 255, 251), (251, 255, 252, 248), (252, 224, 225, 253), (253, 225, 226, 254), (254, 226, 227, 255), (255, 227, 224, 252)])
_uv = me_cube_017.uv_layers.new(name='UVMap')
_uv.uv.foreach_set('vector', [0.375, 0.0, 0.625, 0.0, 0.625, 0.25, 0.375, 0.25, 0.375, 0.25, 0.625, 0.25, 0.625, 0.5, 0.375, 0.5, 0.375, 0.5, 0.625, 0.5, 0.625, 0.75, 0.375, 0.75, 0.375, 0.75, 0.625, 0.75, 0.625, 1.0, 0.375, 1.0, 0.125, 0.5, 0.375, 0.5, 0.375, 0.75, 0.125, 0.75, 0.625, 0.5, 0.875, 0.5, 0.875, 0.75, 0.625, 0.75, 0.375, 0.0, 0.625, 0.0, 0.625, 0.25, 0.375, 0.25, 0.375, 0.25, 0.625, 0.25, 0.625, 0.5, 0.375, 0.5, 0.375, 0.5, 0.625, 0.5, 0.625, 0.75, 0.375, 0.75, 0.375, 0.75, 0.625, 0.75, 0.625, 1.0, 0.375, 1.0, 0.125, 0.5, 0.375, 0.5, 0.375, 0.75, 0.125, 0.75, 0.625, 0.5, 0.875, 0.5, 0.875, 0.75, 0.625, 0.75, 0.375, 0.0, 0.625, 0.0, 0.625, 0.25, 0.375, 0.25, 0.375, 0.25, 0.625, 0.25, 0.625, 0.5, 0.375, 0.5, 0.375, 0.5, 0.625, 0.5, 0.625, 0.75, 0.375, 0.75, 0.375, 0.75, 0.625, 0.75, 0.625, 1.0, 0.375, 1.0, 0.125, 0.5, 0.375, 0.5, 0.375, 0.75, 0.125, 0.75, 0.625, 0.5, 0.875, 0.5, 0.875, 0.75, 0.625, 0.75, 0.375, 0.0, 0.625, 0.0, 0.625, 0.25, 0.375, 0.25, 0.375, 0.25, 0.625, 0.25, 0.625, 0.5, 0.375, 0.5, 0.375, 0.5, 0.625, 0.5, 0.625, 0.75, 0.375, 0.75, 0.375, 0.75, 0.625, 0.75, 0.625, 1.0, 0.375, 1.0, 0.125, 0.5, 0.375, 0.5, 0.375, 0.75, 0.125, 0.75, 0.625, 0.5, 0.875, 0.5, 0.875, 0.75, 0.625, 0.75, 0.375, 0.0, 0.625, 0.0, 0.625, 0.25, 0.375, 0.25, 0.375, 0.25, 0.625, 0.25, 0.625, 0.5, 0.375, 0.5, 0.375, 0.5, 0.625, 0.5, 0.625, 0.75, 0.375, 0.75, 0.375, 0.75, 0.625, 0.75, 0.625, 1.0, 0.375, 1.0, 0.125, 0.5, 0.375, 0.5, 0.375, 0.75, 0.125, 0.75, 0.625, 0.5, 0.875, 0.5, 0.875, 0.75, 0.625, 0.75, 0.375, 0.0, 0.625, 0.0, 0.625, 0.25, 0.375, 0.25, 0.375, 0.25, 0.625, 0.25, 0.625, 0.5, 0.375, 0.5, 0.375, 0.5, 0.625, 0.5, 0.625, 0.75, 0.375, 0.75, 0.375, 0.75, 0.625, 0.75, 0.625, 1.0, 0.375, 1.0, 0.125, 0.5, 0.375, 0.5, 0.375, 0.75, 0.125, 0.75, 0.625, 0.5, 0.875, 0.5, 0.875, 0.75, 0.625, 0.75, 0.375, 0.0, 0.625, 0.0, 0.625, 0.25, 0.375, 0.25, 0.375, 0.25, 0.625, 0.25, 0.625, 0.5, 0.375, 0.5, 0.375, 0.5, 0.625, 0.5, 0.625, 0.75, 0.375, 0.75, 0.375, 0.75, 0.625, 0.75, 0.625, 1.0, 0.375, 1.0, 0.125, 0.5, 0.375, 0.5, 0.375, 0.75, 0.125, 0.75, 0.625, 0.5, 0.875, 0.5, 0.875, 0.75, 0.625, 0.75, 0.375, 0.0, 0.625, 0.0, 0.625, 0.25, 0.375, 0.25, 0.375, 0.25, 0.625, 0.25, 0.625, 0.5, 0.375, 0.5, 0.375, 0.5, 0.625, 0.5, 0.625, 0.75, 0.375, 0.75, 0.375, 0.75, 0.625, 0.75, 0.625, 1.0, 0.375, 1.0, 0.125, 0.5, 0.375, 0.5, 0.375, 0.75, 0.125, 0.75, 0.625, 0.5, 0.875, 0.5, 0.875, 0.75, 0.625, 0.75, 0.375, 0.0, 0.625, 0.0, 0.625, 0.25, 0.375, 0.25, 0.375, 0.25, 0.625, 0.25, 0.625, 0.5, 0.375, 0.5, 0.375, 0.5, 0.625, 0.5, 0.625, 0.75, 0.375, 0.75, 0.375, 0.75, 0.625, 0.75, 0.625, 1.0, 0.375, 1.0, 0.125, 0.5, 0.375, 0.5, 0.375, 0.75, 0.125, 0.75, 0.625, 0.5, 0.875, 0.5, 0.875, 0.75, 0.625, 0.75, 0.375, 0.0, 0.625, 0.0, 0.625, 0.25, 0.375, 0.25, 0.375, 0.25, 0.625, 0.25, 0.625, 0.5, 0.375, 0.5, 0.375, 0.5, 0.625, 0.5, 0.625, 0.75, 0.375, 0.75, 0.375, 0.75, 0.625, 0.75, 0.625, 1.0, 0.375, 1.0, 0.125, 0.5, 0.375, 0.5, 0.375, 0.75, 0.125, 0.75, 0.625, 0.5, 0.875, 0.5, 0.875, 0.75, 0.625, 0.75, 0.375, 0.0, 0.625, 0.0, 0.625, 0.25, 0.375, 0.25, 0.375, 0.25, 0.625, 0.25, 0.625, 0.5, 0.375, 0.5, 0.375, 0.5, 0.625, 0.5, 0.625, 0.75, 0.375, 0.75, 0.375, 0.75, 0.625, 0.75, 0.625, 1.0, 0.375, 1.0, 0.125, 0.5, 0.375, 0.5, 0.375, 0.75, 0.125, 0.75, 0.625, 0.5, 0.875, 0.5, 0.875, 0.75, 0.625, 0.75, 0.375, 0.0, 0.625, 0.0, 0.625, 0.25, 0.375, 0.25, 0.375, 0.25, 0.625, 0.25, 0.625, 0.5, 0.375, 0.5, 0.375, 0.5, 0.625, 0.5, 0.625, 0.75, 0.375, 0.75, 0.375, 0.75, 0.625, 0.75, 0.625, 1.0, 0.375, 1.0, 0.125, 0.5, 0.375, 0.5, 0.375, 0.75, 0.125, 0.75, 0.625, 0.5, 0.875, 0.5, 0.875, 0.75, 0.625, 0.75, 0.375, 0.0, 0.625, 0.0, 0.625, 0.25, 0.375, 0.25, 0.375, 0.25, 0.625, 0.25, 0.625, 0.5, 0.375, 0.5, 0.375, 0.5, 0.625, 0.5, 0.625, 0.75, 0.375, 0.75, 0.375, 0.75, 0.625, 0.75, 0.625, 1.0, 0.375, 1.0, 0.125, 0.5, 0.375, 0.5, 0.375, 0.75, 0.125, 0.75, 0.625, 0.5, 0.875, 0.5, 0.875, 0.75, 0.625, 0.75, 0.375, 0.0, 0.625, 0.0, 0.625, 0.25, 0.375, 0.25, 0.375, 0.25, 0.625, 0.25, 0.625, 0.5, 0.375, 0.5, 0.375, 0.5, 0.625, 0.5, 0.625, 0.75, 0.375, 0.75, 0.375, 0.75, 0.625, 0.75, 0.625, 1.0, 0.375, 1.0, 0.125, 0.5, 0.375, 0.5, 0.375, 0.75, 0.125, 0.75, 0.625, 0.5, 0.875, 0.5, 0.875, 0.75, 0.625, 0.75, 0.375, 0.0, 0.625, 0.0, 0.625, 0.25, 0.375, 0.25, 0.375, 0.25, 0.625, 0.25, 0.625, 0.5, 0.375, 0.5, 0.375, 0.5, 0.625, 0.5, 0.625, 0.75, 0.375, 0.75, 0.375, 0.75, 0.625, 0.75, 0.625, 1.0, 0.375, 1.0, 0.125, 0.5, 0.375, 0.5, 0.375, 0.75, 0.125, 0.75, 0.625, 0.5, 0.875, 0.5, 0.875, 0.75, 0.625, 0.75, 0.375, 0.0, 0.625, 0.0, 0.625, 0.25, 0.375, 0.25, 0.375, 0.25, 0.625, 0.25, 0.625, 0.5, 0.375, 0.5, 0.375, 0.5, 0.625, 0.5, 0.625, 0.75, 0.375, 0.75, 0.375, 0.75, 0.625, 0.75, 0.625, 1.0, 0.375, 1.0, 0.125, 0.5, 0.375, 0.5, 0.375, 0.75, 0.125, 0.75, 0.625, 0.5, 0.875, 0.5, 0.875, 0.75, 0.625, 0.75, 0.375, 0.0, 0.625, 0.0, 0.625, 0.25, 0.375, 0.25, 0.375, 0.25, 0.625, 0.25, 0.625, 0.5, 0.375, 0.5, 0.375, 0.5, 0.625, 0.5, 0.625, 0.75, 0.375, 0.75, 0.375, 0.75, 0.625, 0.75, 0.625, 1.0, 0.375, 1.0, 0.125, 0.5, 0.375, 0.5, 0.375, 0.75, 0.125, 0.75, 0.625, 0.5, 0.875, 0.5, 0.875, 0.75, 0.625, 0.75, 0.375, 0.0, 0.625, 0.0, 0.625, 0.25, 0.375, 0.25, 0.375, 0.25, 0.625, 0.25, 0.625, 0.5, 0.375, 0.5, 0.375, 0.5, 0.625, 0.5, 0.625, 0.75, 0.375, 0.75, 0.375, 0.75, 0.625, 0.75, 0.625, 1.0, 0.375, 1.0, 0.125, 0.5, 0.375, 0.5, 0.375, 0.75, 0.125, 0.75, 0.625, 0.5, 0.875, 0.5, 0.875, 0.75, 0.625, 0.75, 0.375, 0.0, 0.625, 0.0, 0.625, 0.25, 0.375, 0.25, 0.375, 0.25, 0.625, 0.25, 0.625, 0.5, 0.375, 0.5, 0.375, 0.5, 0.625, 0.5, 0.625, 0.75, 0.375, 0.75, 0.375, 0.75, 0.625, 0.75, 0.625, 1.0, 0.375, 1.0, 0.125, 0.5, 0.375, 0.5, 0.375, 0.75, 0.125, 0.75, 0.625, 0.5, 0.875, 0.5, 0.875, 0.75, 0.625, 0.75, 0.375, 0.0, 0.625, 0.0, 0.625, 0.25, 0.375, 0.25, 0.375, 0.25, 0.625, 0.25, 0.625, 0.5, 0.375, 0.5, 0.375, 0.5, 0.625, 0.5, 0.625, 0.75, 0.375, 0.75, 0.375, 0.75, 0.625, 0.75, 0.625, 1.0, 0.375, 1.0, 0.125, 0.5, 0.375, 0.5, 0.375, 0.75, 0.125, 0.75, 0.625, 0.5, 0.875, 0.5, 0.875, 0.75, 0.625, 0.75, 0.375, 0.0, 0.625, 0.0, 0.625, 0.25, 0.375, 0.25, 0.375, 0.25, 0.625, 0.25, 0.625, 0.5, 0.375, 0.5, 0.375, 0.5, 0.625, 0.5, 0.625, 0.75, 0.375, 0.75, 0.375, 0.75, 0.625, 0.75, 0.625, 1.0, 0.375, 1.0, 0.125, 0.5, 0.375, 0.5, 0.375, 0.75, 0.125, 0.75, 0.625, 0.5, 0.875, 0.5, 0.875, 0.75, 0.625, 0.75, 0.375, 0.0, 0.625, 0.0, 0.625, 0.25, 0.375, 0.25, 0.375, 0.25, 0.625, 0.25, 0.625, 0.5, 0.375, 0.5, 0.375, 0.5, 0.625, 0.5, 0.625, 0.75, 0.375, 0.75, 0.375, 0.75, 0.625, 0.75, 0.625, 1.0, 0.375, 1.0, 0.125, 0.5, 0.375, 0.5, 0.375, 0.75, 0.125, 0.75, 0.625, 0.5, 0.875, 0.5, 0.875, 0.75, 0.625, 0.75, 0.375, 0.0, 0.625, 0.0, 0.625, 0.25, 0.375, 0.25, 0.375, 0.25, 0.625, 0.25, 0.625, 0.5, 0.375, 0.5, 0.375, 0.5, 0.625, 0.5, 0.625, 0.75, 0.375, 0.75, 0.375, 0.75, 0.625, 0.75, 0.625, 1.0, 0.375, 1.0, 0.125, 0.5, 0.375, 0.5, 0.375, 0.75, 0.125, 0.75, 0.625, 0.5, 0.875, 0.5, 0.875, 0.75, 0.625, 0.75, 0.375, 0.0, 0.625, 0.0, 0.625, 0.25, 0.375, 0.25, 0.375, 0.25, 0.625, 0.25, 0.625, 0.5, 0.375, 0.5, 0.375, 0.5, 0.625, 0.5, 0.625, 0.75, 0.375, 0.75, 0.375, 0.75, 0.625, 0.75, 0.625, 1.0, 0.375, 1.0, 0.125, 0.5, 0.375, 0.5, 0.375, 0.75, 0.125, 0.75, 0.625, 0.5, 0.875, 0.5, 0.875, 0.75, 0.625, 0.75, 0.5, 0.5, 0.625, 0.5, 0.625, 0.75, 0.5, 0.75, 0.5, 0.75, 0.625, 0.75, 0.625, 1.0, 0.5, 1.0, 0.5, 0.0, 0.625, 0.0, 0.625, 0.25, 0.5, 0.25, 0.5, 0.25, 0.625, 0.25, 0.625, 0.5, 0.5, 0.5, 0.625, 0.5, 0.75, 0.5, 0.75, 0.75, 0.625, 0.75, 0.625, 0.75, 0.75, 0.75, 0.75, 1.0, 0.625, 1.0, 0.625, 0.0, 0.75, 0.0, 0.75, 0.25, 0.625, 0.25, 0.625, 0.25, 0.75, 0.25, 0.75, 0.5, 0.625, 0.5, 0.75, 0.5, 0.875, 0.5, 0.875, 0.75, 0.75, 0.75, 0.75, 0.75, 0.875, 0.75, 0.875, 1.0, 0.75, 1.0, 0.75, 0.0, 0.875, 0.0, 0.875, 0.25, 0.75, 0.25, 0.75, 0.25, 0.875, 0.25, 0.875, 0.5, 0.75, 0.5, 0.875, 0.5, 1.0, 0.5, 1.0, 0.75, 0.875, 0.75, 0.875, 0.75, 1.0, 0.75, 1.0, 1.0, 0.875, 1.0, 0.875, 0.0, 1.0, 0.0, 1.0, 0.25, 0.875, 0.25, 0.875, 0.25, 1.0, 0.25, 1.0, 0.5, 0.875, 0.5, 0.0, 0.5, 0.125, 0.5, 0.125, 0.75, 0.0, 0.75, 0.0, 0.75, 0.125, 0.75, 0.125, 1.0, 0.0, 1.0, 0.0, 0.0, 0.125, 0.0, 0.125, 0.25, 0.0, 0.25, 0.0, 0.25, 0.125, 0.25, 0.125, 0.5, 0.0, 0.5, 0.125, 0.5, 0.25, 0.5, 0.25, 0.75, 0.125, 0.75, 0.125, 0.75, 0.25, 0.75, 0.25, 1.0, 0.125, 1.0, 0.125, 0.0, 0.25, 0.0, 0.25, 0.25, 0.125, 0.25, 0.125, 0.25, 0.25, 0.25, 0.25, 0.5, 0.125, 0.5, 0.25, 0.5, 0.375, 0.5, 0.375, 0.75, 0.25, 0.75, 0.25, 0.75, 0.375, 0.75, 0.375, 1.0, 0.25, 1.0, 0.25, 0.0, 0.375, 0.0, 0.375, 0.25, 0.25, 0.25, 0.25, 0.25, 0.375, 0.25, 0.375, 0.5, 0.25, 0.5, 0.375, 0.5, 0.5, 0.5, 0.5, 0.75, 0.375, 0.75, 0.375, 0.75, 0.5, 0.75, 0.5, 1.0, 0.375, 1.0, 0.375, 0.0, 0.5, 0.0, 0.5, 0.25, 0.375, 0.25, 0.375, 0.25, 0.5, 0.25, 0.5, 0.5, 0.375, 0.5, 0.5, 0.5, 0.625, 0.5, 0.625, 0.75, 0.5, 0.75, 0.5, 0.75, 0.625, 0.75, 0.625, 1.0, 0.5, 1.0, 0.5, 0.0, 0.625, 0.0, 0.625, 0.25, 0.5, 0.25, 0.5, 0.25, 0.625, 0.25, 0.625, 0.5, 0.5, 0.5, 0.625, 0.5, 0.75, 0.5, 0.75, 0.75, 0.625, 0.75, 0.625, 0.75, 0.75, 0.75, 0.75, 1.0, 0.625, 1.0, 0.625, 0.0, 0.75, 0.0, 0.75, 0.25, 0.625, 0.25, 0.625, 0.25, 0.75, 0.25, 0.75, 0.5, 0.625, 0.5, 0.75, 0.5, 0.875, 0.5, 0.875, 0.75, 0.75, 0.75, 0.75, 0.75, 0.875, 0.75, 0.875, 1.0, 0.75, 1.0, 0.75, 0.0, 0.875, 0.0, 0.875, 0.25, 0.75, 0.25, 0.75, 0.25, 0.875, 0.25, 0.875, 0.5, 0.75, 0.5, 0.875, 0.5, 1.0, 0.5, 1.0, 0.75, 0.875, 0.75, 0.875, 0.75, 1.0, 0.75, 1.0, 1.0, 0.875, 1.0, 0.875, 0.0, 1.0, 0.0, 1.0, 0.25, 0.875, 0.25, 0.875, 0.25, 1.0, 0.25, 1.0, 0.5, 0.875, 0.5, 0.0, 0.5, 0.125, 0.5, 0.125, 0.75, 0.0, 0.75, 0.0, 0.75, 0.125, 0.75, 0.125, 1.0, 0.0, 1.0, 0.0, 0.0, 0.125, 0.0, 0.125, 0.25, 0.0, 0.25, 0.0, 0.25, 0.125, 0.25, 0.125, 0.5, 0.0, 0.5, 0.125, 0.5, 0.25, 0.5, 0.25, 0.75, 0.125, 0.75, 0.125, 0.75, 0.25, 0.75, 0.25, 1.0, 0.125, 1.0, 0.125, 0.0, 0.25, 0.0, 0.25, 0.25, 0.125, 0.25, 0.125, 0.25, 0.25, 0.25, 0.25, 0.5, 0.125, 0.5, 0.25, 0.5, 0.375, 0.5, 0.375, 0.75, 0.25, 0.75, 0.25, 0.75, 0.375, 0.75, 0.375, 1.0, 0.25, 1.0, 0.25, 0.0, 0.375, 0.0, 0.375, 0.25, 0.25, 0.25, 0.25, 0.25, 0.375, 0.25, 0.375, 0.5, 0.25, 0.5, 0.375, 0.5, 0.5, 0.5, 0.5, 0.75, 0.375, 0.75, 0.375, 0.75, 0.5, 0.75, 0.5, 1.0, 0.375, 1.0, 0.375, 0.0, 0.5, 0.0, 0.5, 0.25, 0.375, 0.25, 0.375, 0.25, 0.5, 0.25, 0.5, 0.5, 0.375, 0.5])
me_cube_017.use_remesh_fix_poles = True
me_cube_017.use_remesh_preserve_attributes = False
me_cube_017.update()
me_cube_019 = bpy.data.meshes.new('Cube.019')
me_cube_019.from_pydata([(-0.5, -0.5, -0.5), (-0.5, -0.5, 0.5), (-0.5, 0.5, -0.5), (-0.5, 0.5, 0.5), (0.5, -0.5, -0.5), (0.5, -0.5, 0.5), (0.5, 0.5, -0.5), (0.5, 0.5, 0.5)], [], [(0, 1, 3, 2), (2, 3, 7, 6), (6, 7, 5, 4), (4, 5, 1, 0), (2, 6, 4, 0), (7, 3, 1, 5)])
_uv = me_cube_019.uv_layers.new(name='UVMap')
_uv.uv.foreach_set('vector', [0.375, 0.0, 0.625, 0.0, 0.625, 0.25, 0.375, 0.25, 0.375, 0.25, 0.625, 0.25, 0.625, 0.5, 0.375, 0.5, 0.375, 0.5, 0.625, 0.5, 0.625, 0.75, 0.375, 0.75, 0.375, 0.75, 0.625, 0.75, 0.625, 1.0, 0.375, 1.0, 0.125, 0.5, 0.375, 0.5, 0.375, 0.75, 0.125, 0.75, 0.625, 0.5, 0.875, 0.5, 0.875, 0.75, 0.625, 0.75])
me_cube_019.use_remesh_fix_poles = True
me_cube_019.use_remesh_preserve_attributes = False
me_cube_019.update()
me_cone_001 = bpy.data.meshes.new('Cone.001')
me_cone_001.from_pydata([(-0.8, 0.9, -0.05556), (-0.7293, 0.8707, -0.05556), (-0.7, 0.8, -0.05556), (-0.7293, 0.7293, -0.05556), (-0.8, 0.7, -0.05556), (-0.8707, 0.7293, -0.05556), (-0.9, 0.8, -0.05556), (-0.8707, 0.8707, -0.05556), (-0.8, 0.8, 0.4444), (-0.4, 0.9, -0.05556), (-0.3293, 0.8707, -0.05556), (-0.3, 0.8, -0.05556), (-0.3293, 0.7293, -0.05556), (-0.4, 0.7, -0.05556), (-0.4707, 0.7293, -0.05556), (-0.5, 0.8, -0.05556), (-0.4707, 0.8707, -0.05556), (-0.4, 0.8, 0.4444), (-2.98e-07, 0.9, -0.05556), (0.07071, 0.8707, -0.05556), (0.1, 0.8, -0.05556), (0.07071, 0.7293, -0.05556), (-2.98e-07, 0.7, -0.05556), (-0.07071, 0.7293, -0.05556), (-0.1, 0.8, -0.05556), (-0.07071, 0.8707, -0.05556), (-2.98e-07, 0.8, 0.4444), (0.4, 0.9, -0.05556), (0.4707, 0.8707, -0.05556), (0.5, 0.8, -0.05556), (0.4707, 0.7293, -0.05556), (0.4, 0.7, -0.05556), (0.3293, 0.7293, -0.05556), (0.3, 0.8, -0.05556), (0.3293, 0.8707, -0.05556), (0.4, 0.8, 0.4444), (0.8, 0.9, -0.05556), (0.8707, 0.8707, -0.05556), (0.9, 0.8, -0.05556), (0.8707, 0.7293, -0.05556), (0.8, 0.7, -0.05556), (0.7293, 0.7293, -0.05556), (0.7, 0.8, -0.05556), (0.7293, 0.8707, -0.05556), (0.8, 0.8, 0.4444), (-0.8, 0.5, -0.05556), (-0.7293, 0.4707, -0.05556), (-0.7, 0.4, -0.05556), (-0.7293, 0.3293, -0.05556), (-0.8, 0.3, -0.05556), (-0.8707, 0.3293, -0.05556), (-0.9, 0.4, -0.05556), (-0.8707, 0.4707, -0.05556), (-0.8, 0.4, 0.4444), (-0.4, 0.5, -0.05556), (-0.3293, 0.4707, -0.05556), (-0.3, 0.4, -0.05556), (-0.3293, 0.3293, -0.05556), (-0.4, 0.3, -0.05556), (-0.4707, 0.3293, -0.05556), (-0.5, 0.4, -0.05556), (-0.4707, 0.4707, -0.05556), (-0.4, 0.4, 0.4444), (-2.98e-07, 0.5, -0.05556), (0.07071, 0.4707, -0.05556), (0.1, 0.4, -0.05556), (0.07071, 0.3293, -0.05556), (-2.98e-07, 0.3, -0.05556), (-0.07071, 0.3293, -0.05556), (-0.1, 0.4, -0.05556), (-0.07071, 0.4707, -0.05556), (-2.98e-07, 0.4, 0.4444), (0.4, 0.5, -0.05556), (0.4707, 0.4707, -0.05556), (0.5, 0.4, -0.05556), (0.4707, 0.3293, -0.05556), (0.4, 0.3, -0.05556), (0.3293, 0.3293, -0.05556), (0.3, 0.4, -0.05556), (0.3293, 0.4707, -0.05556), (0.4, 0.4, 0.4444), (0.8, 0.5, -0.05556), (0.8707, 0.4707, -0.05556), (0.9, 0.4, -0.05556), (0.8707, 0.3293, -0.05556), (0.8, 0.3, -0.05556), (0.7293, 0.3293, -0.05556), (0.7, 0.4, -0.05556), (0.7293, 0.4707, -0.05556), (0.8, 0.4, 0.4444), (-0.8, 0.1, -0.05556), (-0.7293, 0.07071, -0.05556), (-0.7, 4.768e-07, -0.05556), (-0.7293, -0.07071, -0.05556), (-0.8, -0.1, -0.05556), (-0.8707, -0.07071, -0.05556), (-0.9, 4.768e-07, -0.05556), (-0.8707, 0.07071, -0.05556), (-0.8, 4.768e-07, 0.4444), (-0.4, 0.1, -0.05556), (-0.3293, 0.07071, -0.05556), (-0.3, 4.768e-07, -0.05556), (-0.3293, -0.07071, -0.05556), (-0.4, -0.1, -0.05556), (-0.4707, -0.07071, -0.05556), (-0.5, 4.768e-07, -0.05556), (-0.4707, 0.07071, -0.05556), (-0.4, 4.768e-07, 0.4444), (-2.98e-07, 0.1, -0.05556), (0.07071, 0.07071, -0.05556), (0.1, 4.768e-07, -0.05556), (0.07071, -0.07071, -0.05556), (-2.98e-07, -0.1, -0.05556), (-0.07071, -0.07071, -0.05556), (-0.1, 4.768e-07, -0.05556), (-0.07071, 0.07071, -0.05556), (-2.98e-07, 4.768e-07, 0.4444), (0.4, 0.1, -0.05556), (0.4707, 0.07071, -0.05556), (0.5, 4.768e-07, -0.05556), (0.4707, -0.07071, -0.05556), (0.4, -0.1, -0.05556), (0.3293, -0.07071, -0.05556), (0.3, 4.768e-07, -0.05556), (0.3293, 0.07071, -0.05556), (0.4, 4.768e-07, 0.4444), (0.8, 0.1, -0.05556), (0.8707, 0.07071, -0.05556), (0.9, 4.768e-07, -0.05556), (0.8707, -0.07071, -0.05556), (0.8, -0.1, -0.05556), (0.7293, -0.07071, -0.05556), (0.7, 4.768e-07, -0.05556), (0.7293, 0.07071, -0.05556), (0.8, 4.768e-07, 0.4444), (-0.8, -0.3, -0.05556), (-0.7293, -0.3293, -0.05556), (-0.7, -0.4, -0.05556), (-0.7293, -0.4707, -0.05556), (-0.8, -0.5, -0.05556), (-0.8707, -0.4707, -0.05556), (-0.9, -0.4, -0.05556), (-0.8707, -0.3293, -0.05556), (-0.8, -0.4, 0.4444), (-0.4, -0.3, -0.05556), (-0.3293, -0.3293, -0.05556), (-0.3, -0.4, -0.05556), (-0.3293, -0.4707, -0.05556), (-0.4, -0.5, -0.05556), (-0.4707, -0.4707, -0.05556), (-0.5, -0.4, -0.05556), (-0.4707, -0.3293, -0.05556), (-0.4, -0.4, 0.4444), (-2.98e-07, -0.3, -0.05556), (0.07071, -0.3293, -0.05556), (0.1, -0.4, -0.05556), (0.07071, -0.4707, -0.05556), (-2.98e-07, -0.5, -0.05556), (-0.07071, -0.4707, -0.05556), (-0.1, -0.4, -0.05556), (-0.07071, -0.3293, -0.05556), (-2.98e-07, -0.4, 0.4444), (0.4, -0.3, -0.05556), (0.4707, -0.3293, -0.05556), (0.5, -0.4, -0.05556), (0.4707, -0.4707, -0.05556), (0.4, -0.5, -0.05556), (0.3293, -0.4707, -0.05556), (0.3, -0.4, -0.05556), (0.3293, -0.3293, -0.05556), (0.4, -0.4, 0.4444), (0.8, -0.3, -0.05556), (0.8707, -0.3293, -0.05556), (0.9, -0.4, -0.05556), (0.8707, -0.4707, -0.05556), (0.8, -0.5, -0.05556), (0.7293, -0.4707, -0.05556), (0.7, -0.4, -0.05556), (0.7293, -0.3293, -0.05556), (0.8, -0.4, 0.4444), (-0.8, -0.7, -0.05556), (-0.7293, -0.7293, -0.05556), (-0.7, -0.8, -0.05556), (-0.7293, -0.8707, -0.05556), (-0.8, -0.9, -0.05556), (-0.8707, -0.8707, -0.05556), (-0.9, -0.8, -0.05556), (-0.8707, -0.7293, -0.05556), (-0.8, -0.8, 0.4444), (-0.4, -0.7, -0.05556), (-0.3293, -0.7293, -0.05556), (-0.3, -0.8, -0.05556), (-0.3293, -0.8707, -0.05556), (-0.4, -0.9, -0.05556), (-0.4707, -0.8707, -0.05556), (-0.5, -0.8, -0.05556), (-0.4707, -0.7293, -0.05556), (-0.4, -0.8, 0.4444), (-2.98e-07, -0.7, -0.05556), (0.07071, -0.7293, -0.05556), (0.1, -0.8, -0.05556), (0.07071, -0.8707, -0.05556), (-2.98e-07, -0.9, -0.05556), (-0.07071, -0.8707, -0.05556), (-0.1, -0.8, -0.05556), (-0.07071, -0.7293, -0.05556), (-2.98e-07, -0.8, 0.4444), (0.4, -0.7, -0.05556), (0.4707, -0.7293, -0.05556), (0.5, -0.8, -0.05556), (0.4707, -0.8707, -0.05556), (0.4, -0.9, -0.05556), (0.3293, -0.8707, -0.05556), (0.3, -0.8, -0.05556), (0.3293, -0.7293, -0.05556), (0.4, -0.8, 0.4444), (0.8, -0.7, -0.05556), (0.8707, -0.7293, -0.05556), (0.9, -0.8, -0.05556), (0.8707, -0.8707, -0.05556), (0.8, -0.9, -0.05556), (0.7293, -0.8707, -0.05556), (0.7, -0.8, -0.05556), (0.7293, -0.7293, -0.05556), (0.8, -0.8, 0.4444)], [], [(0, 8, 1), (1, 8, 2), (2, 8, 3), (3, 8, 4), (4, 8, 5), (5, 8, 6), (0, 1, 2, 3, 4, 5, 6, 7), (6, 8, 7), (7, 8, 0), (9, 17, 10), (10, 17, 11), (11, 17, 12), (12, 17, 13), (13, 17, 14), (14, 17, 15), (9, 10, 11, 12, 13, 14, 15, 16), (15, 17, 16), (16, 17, 9), (18, 26, 19), (19, 26, 20), (20, 26, 21), (21, 26, 22), (22, 26, 23), (23, 26, 24), (18, 19, 20, 21, 22, 23, 24, 25), (24, 26, 25), (25, 26, 18), (27, 35, 28), (28, 35, 29), (29, 35, 30), (30, 35, 31), (31, 35, 32), (32, 35, 33), (27, 28, 29, 30, 31, 32, 33, 34), (33, 35, 34), (34, 35, 27), (36, 44, 37), (37, 44, 38), (38, 44, 39), (39, 44, 40), (40, 44, 41), (41, 44, 42), (36, 37, 38, 39, 40, 41, 42, 43), (42, 44, 43), (43, 44, 36), (45, 53, 46), (46, 53, 47), (47, 53, 48), (48, 53, 49), (49, 53, 50), (50, 53, 51), (45, 46, 47, 48, 49, 50, 51, 52), (51, 53, 52), (52, 53, 45), (54, 62, 55), (55, 62, 56), (56, 62, 57), (57, 62, 58), (58, 62, 59), (59, 62, 60), (54, 55, 56, 57, 58, 59, 60, 61), (60, 62, 61), (61, 62, 54), (63, 71, 64), (64, 71, 65), (65, 71, 66), (66, 71, 67), (67, 71, 68), (68, 71, 69), (63, 64, 65, 66, 67, 68, 69, 70), (69, 71, 70), (70, 71, 63), (72, 80, 73), (73, 80, 74), (74, 80, 75), (75, 80, 76), (76, 80, 77), (77, 80, 78), (72, 73, 74, 75, 76, 77, 78, 79), (78, 80, 79), (79, 80, 72), (81, 89, 82), (82, 89, 83), (83, 89, 84), (84, 89, 85), (85, 89, 86), (86, 89, 87), (81, 82, 83, 84, 85, 86, 87, 88), (87, 89, 88), (88, 89, 81), (90, 98, 91), (91, 98, 92), (92, 98, 93), (93, 98, 94), (94, 98, 95), (95, 98, 96), (90, 91, 92, 93, 94, 95, 96, 97), (96, 98, 97), (97, 98, 90), (99, 107, 100), (100, 107, 101), (101, 107, 102), (102, 107, 103), (103, 107, 104), (104, 107, 105), (99, 100, 101, 102, 103, 104, 105, 106), (105, 107, 106), (106, 107, 99), (108, 116, 109), (109, 116, 110), (110, 116, 111), (111, 116, 112), (112, 116, 113), (113, 116, 114), (108, 109, 110, 111, 112, 113, 114, 115), (114, 116, 115), (115, 116, 108), (117, 125, 118), (118, 125, 119), (119, 125, 120), (120, 125, 121), (121, 125, 122), (122, 125, 123), (117, 118, 119, 120, 121, 122, 123, 124), (123, 125, 124), (124, 125, 117), (126, 134, 127), (127, 134, 128), (128, 134, 129), (129, 134, 130), (130, 134, 131), (131, 134, 132), (126, 127, 128, 129, 130, 131, 132, 133), (132, 134, 133), (133, 134, 126), (135, 143, 136), (136, 143, 137), (137, 143, 138), (138, 143, 139), (139, 143, 140), (140, 143, 141), (135, 136, 137, 138, 139, 140, 141, 142), (141, 143, 142), (142, 143, 135), (144, 152, 145), (145, 152, 146), (146, 152, 147), (147, 152, 148), (148, 152, 149), (149, 152, 150), (144, 145, 146, 147, 148, 149, 150, 151), (150, 152, 151), (151, 152, 144), (153, 161, 154), (154, 161, 155), (155, 161, 156), (156, 161, 157), (157, 161, 158), (158, 161, 159), (153, 154, 155, 156, 157, 158, 159, 160), (159, 161, 160), (160, 161, 153), (162, 170, 163), (163, 170, 164), (164, 170, 165), (165, 170, 166), (166, 170, 167), (167, 170, 168), (162, 163, 164, 165, 166, 167, 168, 169), (168, 170, 169), (169, 170, 162), (171, 179, 172), (172, 179, 173), (173, 179, 174), (174, 179, 175), (175, 179, 176), (176, 179, 177), (171, 172, 173, 174, 175, 176, 177, 178), (177, 179, 178), (178, 179, 171), (180, 188, 181), (181, 188, 182), (182, 188, 183), (183, 188, 184), (184, 188, 185), (185, 188, 186), (180, 181, 182, 183, 184, 185, 186, 187), (186, 188, 187), (187, 188, 180), (189, 197, 190), (190, 197, 191), (191, 197, 192), (192, 197, 193), (193, 197, 194), (194, 197, 195), (189, 190, 191, 192, 193, 194, 195, 196), (195, 197, 196), (196, 197, 189), (198, 206, 199), (199, 206, 200), (200, 206, 201), (201, 206, 202), (202, 206, 203), (203, 206, 204), (198, 199, 200, 201, 202, 203, 204, 205), (204, 206, 205), (205, 206, 198), (207, 215, 208), (208, 215, 209), (209, 215, 210), (210, 215, 211), (211, 215, 212), (212, 215, 213), (207, 208, 209, 210, 211, 212, 213, 214), (213, 215, 214), (214, 215, 207), (216, 224, 217), (217, 224, 218), (218, 224, 219), (219, 224, 220), (220, 224, 221), (221, 224, 222), (216, 217, 218, 219, 220, 221, 222, 223), (222, 224, 223), (223, 224, 216)])
_uv = me_cone_001.uv_layers.new(name='UVMap')
_uv.uv.foreach_set('vector', [0.25, 0.49, 0.25, 0.25, 0.4197, 0.4197, 0.4197, 0.4197, 0.25, 0.25, 0.49, 0.25, 0.49, 0.25, 0.25, 0.25, 0.4197, 0.08029, 0.4197, 0.08029, 0.25, 0.25, 0.25, 0.01, 0.25, 0.01, 0.25, 0.25, 0.08029, 0.08029, 0.08029, 0.08029, 0.25, 0.25, 0.01, 0.25, 0.75, 0.49, 0.9197, 0.4197, 0.99, 0.25, 0.9197, 0.08029, 0.75, 0.01, 0.5803, 0.08029, 0.51, 0.25, 0.5803, 0.4197, 0.01, 0.25, 0.25, 0.25, 0.08029, 0.4197, 0.08029, 0.4197, 0.25, 0.25, 0.25, 0.49, 0.25, 0.49, 0.25, 0.25, 0.4197, 0.4197, 0.4197, 0.4197, 0.25, 0.25, 0.49, 0.25, 0.49, 0.25, 0.25, 0.25, 0.4197, 0.08029, 0.4197, 0.08029, 0.25, 0.25, 0.25, 0.01, 0.25, 0.01, 0.25, 0.25, 0.08029, 0.08029, 0.08029, 0.08029, 0.25, 0.25, 0.01, 0.25, 0.75, 0.49, 0.9197, 0.4197, 0.99, 0.25, 0.9197, 0.08029, 0.75, 0.01, 0.5803, 0.08029, 0.51, 0.25, 0.5803, 0.4197, 0.01, 0.25, 0.25, 0.25, 0.08029, 0.4197, 0.08029, 0.4197, 0.25, 0.25, 0.25, 0.49, 0.25, 0.49, 0.25, 0.25, 0.4197, 0.4197, 0.4197, 0.4197, 0.25, 0.25, 0.49, 0.25, 0.49, 0.25, 0.25, 0.25, 0.4197, 0.08029, 0.4197, 0.08029, 0.25, 0.25, 0.25, 0.01, 0.25, 0.01, 0.25, 0.25, 0.08029, 0.08029, 0.08029, 0.08029, 0.25, 0.25, 0.01, 0.25, 0.75, 0.49, 0.9197, 0.4197, 0.99, 0.25, 0.9197, 0.08029, 0.75, 0.01, 0.5803, 0.08029, 0.51, 0.25, 0.5803, 0.4197, 0.01, 0.25, 0.25, 0.25, 0.08029, 0.4197, 0.08029, 0.4197, 0.25, 0.25, 0.25, 0.49, 0.25, 0.49, 0.25, 0.25, 0.4197, 0.4197, 0.4197, 0.4197, 0.25, 0.25, 0.49, 0.25, 0.49, 0.25, 0.25, 0.25, 0.4197, 0.08029, 0.4197, 0.08029, 0.25, 0.25, 0.25, 0.01, 0.25, 0.01, 0.25, 0.25, 0.08029, 0.08029, 0.08029, 0.08029, 0.25, 0.25, 0.01, 0.25, 0.75, 0.49, 0.9197, 0.4197, 0.99, 0.25, 0.9197, 0.08029, 0.75, 0.01, 0.5803, 0.08029, 0.51, 0.25, 0.5803, 0.4197, 0.01, 0.25, 0.25, 0.25, 0.08029, 0.4197, 0.08029, 0.4197, 0.25, 0.25, 0.25, 0.49, 0.25, 0.49, 0.25, 0.25, 0.4197, 0.4197, 0.4197, 0.4197, 0.25, 0.25, 0.49, 0.25, 0.49, 0.25, 0.25, 0.25, 0.4197, 0.08029, 0.4197, 0.08029, 0.25, 0.25, 0.25, 0.01, 0.25, 0.01, 0.25, 0.25, 0.08029, 0.08029, 0.08029, 0.08029, 0.25, 0.25, 0.01, 0.25, 0.75, 0.49, 0.9197, 0.4197, 0.99, 0.25, 0.9197, 0.08029, 0.75, 0.01, 0.5803, 0.08029, 0.51, 0.25, 0.5803, 0.4197, 0.01, 0.25, 0.25, 0.25, 0.08029, 0.4197, 0.08029, 0.4197, 0.25, 0.25, 0.25, 0.49, 0.25, 0.49, 0.25, 0.25, 0.4197, 0.4197, 0.4197, 0.4197, 0.25, 0.25, 0.49, 0.25, 0.49, 0.25, 0.25, 0.25, 0.4197, 0.08029, 0.4197, 0.08029, 0.25, 0.25, 0.25, 0.01, 0.25, 0.01, 0.25, 0.25, 0.08029, 0.08029, 0.08029, 0.08029, 0.25, 0.25, 0.01, 0.25, 0.75, 0.49, 0.9197, 0.4197, 0.99, 0.25, 0.9197, 0.08029, 0.75, 0.01, 0.5803, 0.08029, 0.51, 0.25, 0.5803, 0.4197, 0.01, 0.25, 0.25, 0.25, 0.08029, 0.4197, 0.08029, 0.4197, 0.25, 0.25, 0.25, 0.49, 0.25, 0.49, 0.25, 0.25, 0.4197, 0.4197, 0.4197, 0.4197, 0.25, 0.25, 0.49, 0.25, 0.49, 0.25, 0.25, 0.25, 0.4197, 0.08029, 0.4197, 0.08029, 0.25, 0.25, 0.25, 0.01, 0.25, 0.01, 0.25, 0.25, 0.08029, 0.08029, 0.08029, 0.08029, 0.25, 0.25, 0.01, 0.25, 0.75, 0.49, 0.9197, 0.4197, 0.99, 0.25, 0.9197, 0.08029, 0.75, 0.01, 0.5803, 0.08029, 0.51, 0.25, 0.5803, 0.4197, 0.01, 0.25, 0.25, 0.25, 0.08029, 0.4197, 0.08029, 0.4197, 0.25, 0.25, 0.25, 0.49, 0.25, 0.49, 0.25, 0.25, 0.4197, 0.4197, 0.4197, 0.4197, 0.25, 0.25, 0.49, 0.25, 0.49, 0.25, 0.25, 0.25, 0.4197, 0.08029, 0.4197, 0.08029, 0.25, 0.25, 0.25, 0.01, 0.25, 0.01, 0.25, 0.25, 0.08029, 0.08029, 0.08029, 0.08029, 0.25, 0.25, 0.01, 0.25, 0.75, 0.49, 0.9197, 0.4197, 0.99, 0.25, 0.9197, 0.08029, 0.75, 0.01, 0.5803, 0.08029, 0.51, 0.25, 0.5803, 0.4197, 0.01, 0.25, 0.25, 0.25, 0.08029, 0.4197, 0.08029, 0.4197, 0.25, 0.25, 0.25, 0.49, 0.25, 0.49, 0.25, 0.25, 0.4197, 0.4197, 0.4197, 0.4197, 0.25, 0.25, 0.49, 0.25, 0.49, 0.25, 0.25, 0.25, 0.4197, 0.08029, 0.4197, 0.08029, 0.25, 0.25, 0.25, 0.01, 0.25, 0.01, 0.25, 0.25, 0.08029, 0.08029, 0.08029, 0.08029, 0.25, 0.25, 0.01, 0.25, 0.75, 0.49, 0.9197, 0.4197, 0.99, 0.25, 0.9197, 0.08029, 0.75, 0.01, 0.5803, 0.08029, 0.51, 0.25, 0.5803, 0.4197, 0.01, 0.25, 0.25, 0.25, 0.08029, 0.4197, 0.08029, 0.4197, 0.25, 0.25, 0.25, 0.49, 0.25, 0.49, 0.25, 0.25, 0.4197, 0.4197, 0.4197, 0.4197, 0.25, 0.25, 0.49, 0.25, 0.49, 0.25, 0.25, 0.25, 0.4197, 0.08029, 0.4197, 0.08029, 0.25, 0.25, 0.25, 0.01, 0.25, 0.01, 0.25, 0.25, 0.08029, 0.08029, 0.08029, 0.08029, 0.25, 0.25, 0.01, 0.25, 0.75, 0.49, 0.9197, 0.4197, 0.99, 0.25, 0.9197, 0.08029, 0.75, 0.01, 0.5803, 0.08029, 0.51, 0.25, 0.5803, 0.4197, 0.01, 0.25, 0.25, 0.25, 0.08029, 0.4197, 0.08029, 0.4197, 0.25, 0.25, 0.25, 0.49, 0.25, 0.49, 0.25, 0.25, 0.4197, 0.4197, 0.4197, 0.4197, 0.25, 0.25, 0.49, 0.25, 0.49, 0.25, 0.25, 0.25, 0.4197, 0.08029, 0.4197, 0.08029, 0.25, 0.25, 0.25, 0.01, 0.25, 0.01, 0.25, 0.25, 0.08029, 0.08029, 0.08029, 0.08029, 0.25, 0.25, 0.01, 0.25, 0.75, 0.49, 0.9197, 0.4197, 0.99, 0.25, 0.9197, 0.08029, 0.75, 0.01, 0.5803, 0.08029, 0.51, 0.25, 0.5803, 0.4197, 0.01, 0.25, 0.25, 0.25, 0.08029, 0.4197, 0.08029, 0.4197, 0.25, 0.25, 0.25, 0.49, 0.25, 0.49, 0.25, 0.25, 0.4197, 0.4197, 0.4197, 0.4197, 0.25, 0.25, 0.49, 0.25, 0.49, 0.25, 0.25, 0.25, 0.4197, 0.08029, 0.4197, 0.08029, 0.25, 0.25, 0.25, 0.01, 0.25, 0.01, 0.25, 0.25, 0.08029, 0.08029, 0.08029, 0.08029, 0.25, 0.25, 0.01, 0.25, 0.75, 0.49, 0.9197, 0.4197, 0.99, 0.25, 0.9197, 0.08029, 0.75, 0.01, 0.5803, 0.08029, 0.51, 0.25, 0.5803, 0.4197, 0.01, 0.25, 0.25, 0.25, 0.08029, 0.4197, 0.08029, 0.4197, 0.25, 0.25, 0.25, 0.49, 0.25, 0.49, 0.25, 0.25, 0.4197, 0.4197, 0.4197, 0.4197, 0.25, 0.25, 0.49, 0.25, 0.49, 0.25, 0.25, 0.25, 0.4197, 0.08029, 0.4197, 0.08029, 0.25, 0.25, 0.25, 0.01, 0.25, 0.01, 0.25, 0.25, 0.08029, 0.08029, 0.08029, 0.08029, 0.25, 0.25, 0.01, 0.25, 0.75, 0.49, 0.9197, 0.4197, 0.99, 0.25, 0.9197, 0.08029, 0.75, 0.01, 0.5803, 0.08029, 0.51, 0.25, 0.5803, 0.4197, 0.01, 0.25, 0.25, 0.25, 0.08029, 0.4197, 0.08029, 0.4197, 0.25, 0.25, 0.25, 0.49, 0.25, 0.49, 0.25, 0.25, 0.4197, 0.4197, 0.4197, 0.4197, 0.25, 0.25, 0.49, 0.25, 0.49, 0.25, 0.25, 0.25, 0.4197, 0.08029, 0.4197, 0.08029, 0.25, 0.25, 0.25, 0.01, 0.25, 0.01, 0.25, 0.25, 0.08029, 0.08029, 0.08029, 0.08029, 0.25, 0.25, 0.01, 0.25, 0.75, 0.49, 0.9197, 0.4197, 0.99, 0.25, 0.9197, 0.08029, 0.75, 0.01, 0.5803, 0.08029, 0.51, 0.25, 0.5803, 0.4197, 0.01, 0.25, 0.25, 0.25, 0.08029, 0.4197, 0.08029, 0.4197, 0.25, 0.25, 0.25, 0.49, 0.25, 0.49, 0.25, 0.25, 0.4197, 0.4197, 0.4197, 0.4197, 0.25, 0.25, 0.49, 0.25, 0.49, 0.25, 0.25, 0.25, 0.4197, 0.08029, 0.4197, 0.08029, 0.25, 0.25, 0.25, 0.01, 0.25, 0.01, 0.25, 0.25, 0.08029, 0.08029, 0.08029, 0.08029, 0.25, 0.25, 0.01, 0.25, 0.75, 0.49, 0.9197, 0.4197, 0.99, 0.25, 0.9197, 0.08029, 0.75, 0.01, 0.5803, 0.08029, 0.51, 0.25, 0.5803, 0.4197, 0.01, 0.25, 0.25, 0.25, 0.08029, 0.4197, 0.08029, 0.4197, 0.25, 0.25, 0.25, 0.49, 0.25, 0.49, 0.25, 0.25, 0.4197, 0.4197, 0.4197, 0.4197, 0.25, 0.25, 0.49, 0.25, 0.49, 0.25, 0.25, 0.25, 0.4197, 0.08029, 0.4197, 0.08029, 0.25, 0.25, 0.25, 0.01, 0.25, 0.01, 0.25, 0.25, 0.08029, 0.08029, 0.08029, 0.08029, 0.25, 0.25, 0.01, 0.25, 0.75, 0.49, 0.9197, 0.4197, 0.99, 0.25, 0.9197, 0.08029, 0.75, 0.01, 0.5803, 0.08029, 0.51, 0.25, 0.5803, 0.4197, 0.01, 0.25, 0.25, 0.25, 0.08029, 0.4197, 0.08029, 0.4197, 0.25, 0.25, 0.25, 0.49, 0.25, 0.49, 0.25, 0.25, 0.4197, 0.4197, 0.4197, 0.4197, 0.25, 0.25, 0.49, 0.25, 0.49, 0.25, 0.25, 0.25, 0.4197, 0.08029, 0.4197, 0.08029, 0.25, 0.25, 0.25, 0.01, 0.25, 0.01, 0.25, 0.25, 0.08029, 0.08029, 0.08029, 0.08029, 0.25, 0.25, 0.01, 0.25, 0.75, 0.49, 0.9197, 0.4197, 0.99, 0.25, 0.9197, 0.08029, 0.75, 0.01, 0.5803, 0.08029, 0.51, 0.25, 0.5803, 0.4197, 0.01, 0.25, 0.25, 0.25, 0.08029, 0.4197, 0.08029, 0.4197, 0.25, 0.25, 0.25, 0.49, 0.25, 0.49, 0.25, 0.25, 0.4197, 0.4197, 0.4197, 0.4197, 0.25, 0.25, 0.49, 0.25, 0.49, 0.25, 0.25, 0.25, 0.4197, 0.08029, 0.4197, 0.08029, 0.25, 0.25, 0.25, 0.01, 0.25, 0.01, 0.25, 0.25, 0.08029, 0.08029, 0.08029, 0.08029, 0.25, 0.25, 0.01, 0.25, 0.75, 0.49, 0.9197, 0.4197, 0.99, 0.25, 0.9197, 0.08029, 0.75, 0.01, 0.5803, 0.08029, 0.51, 0.25, 0.5803, 0.4197, 0.01, 0.25, 0.25, 0.25, 0.08029, 0.4197, 0.08029, 0.4197, 0.25, 0.25, 0.25, 0.49, 0.25, 0.49, 0.25, 0.25, 0.4197, 0.4197, 0.4197, 0.4197, 0.25, 0.25, 0.49, 0.25, 0.49, 0.25, 0.25, 0.25, 0.4197, 0.08029, 0.4197, 0.08029, 0.25, 0.25, 0.25, 0.01, 0.25, 0.01, 0.25, 0.25, 0.08029, 0.08029, 0.08029, 0.08029, 0.25, 0.25, 0.01, 0.25, 0.75, 0.49, 0.9197, 0.4197, 0.99, 0.25, 0.9197, 0.08029, 0.75, 0.01, 0.5803, 0.08029, 0.51, 0.25, 0.5803, 0.4197, 0.01, 0.25, 0.25, 0.25, 0.08029, 0.4197, 0.08029, 0.4197, 0.25, 0.25, 0.25, 0.49, 0.25, 0.49, 0.25, 0.25, 0.4197, 0.4197, 0.4197, 0.4197, 0.25, 0.25, 0.49, 0.25, 0.49, 0.25, 0.25, 0.25, 0.4197, 0.08029, 0.4197, 0.08029, 0.25, 0.25, 0.25, 0.01, 0.25, 0.01, 0.25, 0.25, 0.08029, 0.08029, 0.08029, 0.08029, 0.25, 0.25, 0.01, 0.25, 0.75, 0.49, 0.9197, 0.4197, 0.99, 0.25, 0.9197, 0.08029, 0.75, 0.01, 0.5803, 0.08029, 0.51, 0.25, 0.5803, 0.4197, 0.01, 0.25, 0.25, 0.25, 0.08029, 0.4197, 0.08029, 0.4197, 0.25, 0.25, 0.25, 0.49, 0.25, 0.49, 0.25, 0.25, 0.4197, 0.4197, 0.4197, 0.4197, 0.25, 0.25, 0.49, 0.25, 0.49, 0.25, 0.25, 0.25, 0.4197, 0.08029, 0.4197, 0.08029, 0.25, 0.25, 0.25, 0.01, 0.25, 0.01, 0.25, 0.25, 0.08029, 0.08029, 0.08029, 0.08029, 0.25, 0.25, 0.01, 0.25, 0.75, 0.49, 0.9197, 0.4197, 0.99, 0.25, 0.9197, 0.08029, 0.75, 0.01, 0.5803, 0.08029, 0.51, 0.25, 0.5803, 0.4197, 0.01, 0.25, 0.25, 0.25, 0.08029, 0.4197, 0.08029, 0.4197, 0.25, 0.25, 0.25, 0.49, 0.25, 0.49, 0.25, 0.25, 0.4197, 0.4197, 0.4197, 0.4197, 0.25, 0.25, 0.49, 0.25, 0.49, 0.25, 0.25, 0.25, 0.4197, 0.08029, 0.4197, 0.08029, 0.25, 0.25, 0.25, 0.01, 0.25, 0.01, 0.25, 0.25, 0.08029, 0.08029, 0.08029, 0.08029, 0.25, 0.25, 0.01, 0.25, 0.75, 0.49, 0.9197, 0.4197, 0.99, 0.25, 0.9197, 0.08029, 0.75, 0.01, 0.5803, 0.08029, 0.51, 0.25, 0.5803, 0.4197, 0.01, 0.25, 0.25, 0.25, 0.08029, 0.4197, 0.08029, 0.4197, 0.25, 0.25, 0.25, 0.49, 0.25, 0.49, 0.25, 0.25, 0.4197, 0.4197, 0.4197, 0.4197, 0.25, 0.25, 0.49, 0.25, 0.49, 0.25, 0.25, 0.25, 0.4197, 0.08029, 0.4197, 0.08029, 0.25, 0.25, 0.25, 0.01, 0.25, 0.01, 0.25, 0.25, 0.08029, 0.08029, 0.08029, 0.08029, 0.25, 0.25, 0.01, 0.25, 0.75, 0.49, 0.9197, 0.4197, 0.99, 0.25, 0.9197, 0.08029, 0.75, 0.01, 0.5803, 0.08029, 0.51, 0.25, 0.5803, 0.4197, 0.01, 0.25, 0.25, 0.25, 0.08029, 0.4197, 0.08029, 0.4197, 0.25, 0.25, 0.25, 0.49, 0.25, 0.49, 0.25, 0.25, 0.4197, 0.4197, 0.4197, 0.4197, 0.25, 0.25, 0.49, 0.25, 0.49, 0.25, 0.25, 0.25, 0.4197, 0.08029, 0.4197, 0.08029, 0.25, 0.25, 0.25, 0.01, 0.25, 0.01, 0.25, 0.25, 0.08029, 0.08029, 0.08029, 0.08029, 0.25, 0.25, 0.01, 0.25, 0.75, 0.49, 0.9197, 0.4197, 0.99, 0.25, 0.9197, 0.08029, 0.75, 0.01, 0.5803, 0.08029, 0.51, 0.25, 0.5803, 0.4197, 0.01, 0.25, 0.25, 0.25, 0.08029, 0.4197, 0.08029, 0.4197, 0.25, 0.25, 0.25, 0.49, 0.25, 0.49, 0.25, 0.25, 0.4197, 0.4197, 0.4197, 0.4197, 0.25, 0.25, 0.49, 0.25, 0.49, 0.25, 0.25, 0.25, 0.4197, 0.08029, 0.4197, 0.08029, 0.25, 0.25, 0.25, 0.01, 0.25, 0.01, 0.25, 0.25, 0.08029, 0.08029, 0.08029, 0.08029, 0.25, 0.25, 0.01, 0.25, 0.75, 0.49, 0.9197, 0.4197, 0.99, 0.25, 0.9197, 0.08029, 0.75, 0.01, 0.5803, 0.08029, 0.51, 0.25, 0.5803, 0.4197, 0.01, 0.25, 0.25, 0.25, 0.08029, 0.4197, 0.08029, 0.4197, 0.25, 0.25, 0.25, 0.49])
me_cone_001.use_remesh_fix_poles = True
me_cone_001.use_remesh_preserve_attributes = False
me_cone_001.update()
me_cube_020 = bpy.data.meshes.new('Cube.020')
me_cube_020.from_pydata([(-1.0, -1.0, -1.0), (-1.0, -1.0, 1.0), (-1.0, 1.0, -1.0), (-1.0, 1.0, 1.0), (1.0, -1.0, -1.0), (1.0, -1.0, 1.0), (1.0, 1.0, -1.0), (1.0, 1.0, 1.0)], [], [(0, 1, 3, 2), (2, 3, 7, 6), (6, 7, 5, 4), (4, 5, 1, 0), (2, 6, 4, 0), (7, 3, 1, 5)])
_uv = me_cube_020.uv_layers.new(name='UVMap')
_uv.uv.foreach_set('vector', [0.375, 0.0, 0.625, 0.0, 0.625, 0.25, 0.375, 0.25, 0.375, 0.25, 0.625, 0.25, 0.625, 0.5, 0.375, 0.5, 0.375, 0.5, 0.625, 0.5, 0.625, 0.75, 0.375, 0.75, 0.375, 0.75, 0.625, 0.75, 0.625, 1.0, 0.375, 1.0, 0.125, 0.5, 0.375, 0.5, 0.375, 0.75, 0.125, 0.75, 0.625, 0.5, 0.875, 0.5, 0.875, 0.75, 0.625, 0.75])
me_cube_020.use_remesh_fix_poles = True
me_cube_020.use_remesh_preserve_attributes = False
me_cube_020.update()
me_torus_003 = bpy.data.meshes.new('Torus.003')
me_torus_003.from_pydata([(1.0, 0.0, 0.0), (0.9414, 0.0, 0.1414), (0.8, 0.0, 0.2), (0.6586, 0.0, 0.1414), (0.6, 0.0, 2.449e-17), (0.6586, 0.0, -0.1414), (0.8, 0.0, -0.2), (0.9414, 0.0, -0.1414), (0.7071, 0.7071, 0.0), (0.6657, 0.6657, 0.1414), (0.5657, 0.5657, 0.2), (0.4657, 0.4657, 0.1414), (0.4243, 0.4243, 2.449e-17), (0.4657, 0.4657, -0.1414), (0.5657, 0.5657, -0.2), (0.6657, 0.6657, -0.1414), (7.55e-08, 1.0, 0.0), (7.108e-08, 0.9414, 0.1414), (6.04e-08, 0.8, 0.2), (4.972e-08, 0.6586, 0.1414), (4.53e-08, 0.6, 2.449e-17), (4.972e-08, 0.6586, -0.1414), (6.04e-08, 0.8, -0.2), (7.108e-08, 0.9414, -0.1414), (-0.7071, 0.7071, 0.0), (-0.6657, 0.6657, 0.1414), (-0.5657, 0.5657, 0.2), (-0.4657, 0.4657, 0.1414), (-0.4243, 0.4243, 2.449e-17), (-0.4657, 0.4657, -0.1414), (-0.5657, 0.5657, -0.2), (-0.6657, 0.6657, -0.1414), (-1.0, 8.742e-08, 0.0), (-0.9414, 8.23e-08, 0.1414), (-0.8, 6.994e-08, 0.2), (-0.6586, 5.757e-08, 0.1414), (-0.6, 5.245e-08, 2.449e-17), (-0.6586, 5.757e-08, -0.1414), (-0.8, 6.994e-08, -0.2), (-0.9414, 8.23e-08, -0.1414), (-0.8, -1.5, 2.444e-07), (-0.8, 0.0, 0.0), (-0.8, -1.5, -0.2), (-0.8, -5.96e-08, -0.2), (-0.6586, -1.5, -0.1414), (-0.6586, 0.0, -0.1414), (-0.6, -1.5, 2.531e-07), (-0.6, 0.0, 8.742e-09), (-0.6586, -1.5, 0.1414), (-0.6586, 0.0, 0.1414), (-0.8, -1.5, 0.2), (-0.8, 5.96e-08, 0.2), (-0.9414, -1.5, 0.1414), (-0.9414, 0.0, 0.1414), (-1.0, -1.5, 2.42e-07), (-1.0, 0.0, -2.385e-09), (-0.9414, -1.5, -0.1414), (-0.9414, 0.0, -0.1414), (0.8, -1.5, 2.444e-07), (0.8, 0.0, 0.0), (0.8, -1.5, -0.2), (0.8, -5.96e-08, -0.2), (0.9414, -1.5, -0.1414), (0.9414, 0.0, -0.1414), (1.0, -1.5, 2.531e-07), (1.0, 0.0, 8.742e-09), (0.9414, -1.5, 0.1414), (0.9414, 0.0, 0.1414), (0.8, -1.5, 0.2), (0.8, 5.96e-08, 0.2), (0.6586, -1.5, 0.1414), (0.6586, 0.0, 0.1414), (0.6, -1.5, 2.42e-07), (0.6, 0.0, -2.385e-09), (0.6586, -1.5, -0.1414), (0.6586, 0.0, -0.1414)], [], [(0, 8, 9, 1), (1, 9, 10, 2), (2, 10, 11, 3), (3, 11, 12, 4), (4, 12, 13, 5), (5, 13, 14, 6), (6, 14, 15, 7), (7, 15, 8, 0), (8, 16, 17, 9), (9, 17, 18, 10), (10, 18, 19, 11), (11, 19, 20, 12), (12, 20, 21, 13), (13, 21, 22, 14), (14, 22, 23, 15), (15, 23, 16, 8), (16, 24, 25, 17), (17, 25, 26, 18), (18, 26, 27, 19), (19, 27, 28, 20), (20, 28, 29, 21), (21, 29, 30, 22), (22, 30, 31, 23), (23, 31, 24, 16), (24, 32, 33, 25), (25, 33, 34, 26), (26, 34, 35, 27), (27, 35, 36, 28), (28, 36, 37, 29), (29, 37, 38, 30), (30, 38, 39, 31), (31, 39, 32, 24), (40, 42, 44), (41, 45, 43), (42, 43, 45, 44), (40, 44, 46), (41, 47, 45), (44, 45, 47, 46), (40, 46, 48), (41, 49, 47), (46, 47, 49, 48), (40, 48, 50), (41, 51, 49), (48, 49, 51, 50), (40, 50, 52), (41, 53, 51), (50, 51, 53, 52), (40, 52, 54), (41, 55, 53), (52, 53, 55, 54), (40, 54, 56), (41, 57, 55), (54, 55, 57, 56), (40, 56, 42), (41, 43, 57), (56, 57, 43, 42), (58, 60, 62), (59, 63, 61), (60, 61, 63, 62), (58, 62, 64), (59, 65, 63), (62, 63, 65, 64), (58, 64, 66), (59, 67, 65), (64, 65, 67, 66), (58, 66, 68), (59, 69, 67), (66, 67, 69, 68), (58, 68, 70), (59, 71, 69), (68, 69, 71, 70), (58, 70, 72), (59, 73, 71), (70, 71, 73, 72), (58, 72, 74), (59, 75, 73), (72, 73, 75, 74), (58, 74, 60), (59, 61, 75), (74, 75, 61, 60)])
_uv = me_torus_003.uv_layers.new(name='UVMap')
_uv.uv.foreach_set('vector', [0.5, 0.5, 0.625, 0.5, 0.625, 0.625, 0.5, 0.625, 0.5, 0.625, 0.625, 0.625, 0.625, 0.75, 0.5, 0.75, 0.5, 0.75, 0.625, 0.75, 0.625, 0.875, 0.5, 0.875, 0.5, 0.875, 0.625, 0.875, 0.625, 1.0, 0.5, 1.0, 0.5, 0.0, 0.625, 0.0, 0.625, 0.125, 0.5, 0.125, 0.5, 0.125, 0.625, 0.125, 0.625, 0.25, 0.5, 0.25, 0.5, 0.25, 0.625, 0.25, 0.625, 0.375, 0.5, 0.375, 0.5, 0.375, 0.625, 0.375, 0.625, 0.5, 0.5, 0.5, 0.625, 0.5, 0.75, 0.5, 0.75, 0.625, 0.625, 0.625, 0.625, 0.625, 0.75, 0.625, 0.75, 0.75, 0.625, 0.75, 0.625, 0.75, 0.75, 0.75, 0.75, 0.875, 0.625, 0.875, 0.625, 0.875, 0.75, 0.875, 0.75, 1.0, 0.625, 1.0, 0.625, 0.0, 0.75, 0.0, 0.75, 0.125, 0.625, 0.125, 0.625, 0.125, 0.75, 0.125, 0.75, 0.25, 0.625, 0.25, 0.625, 0.25, 0.75, 0.25, 0.75, 0.375, 0.625, 0.375, 0.625, 0.375, 0.75, 0.375, 0.75, 0.5, 0.625, 0.5, 0.75, 0.5, 0.875, 0.5, 0.875, 0.625, 0.75, 0.625, 0.75, 0.625, 0.875, 0.625, 0.875, 0.75, 0.75, 0.75, 0.75, 0.75, 0.875, 0.75, 0.875, 0.875, 0.75, 0.875, 0.75, 0.875, 0.875, 0.875, 0.875, 1.0, 0.75, 1.0, 0.75, 0.0, 0.875, 0.0, 0.875, 0.125, 0.75, 0.125, 0.75, 0.125, 0.875, 0.125, 0.875, 0.25, 0.75, 0.25, 0.75, 0.25, 0.875, 0.25, 0.875, 0.375, 0.75, 0.375, 0.75, 0.375, 0.875, 0.375, 0.875, 0.5, 0.75, 0.5, 0.875, 0.5, 1.0, 0.5, 1.0, 0.625, 0.875, 0.625, 0.875, 0.625, 1.0, 0.625, 1.0, 0.75, 0.875, 0.75, 0.875, 0.75, 1.0, 0.75, 1.0, 0.875, 0.875, 0.875, 0.875, 0.875, 1.0, 0.875, 1.0, 1.0, 0.875, 1.0, 0.875, 0.0, 1.0, 0.0, 1.0, 0.125, 0.875, 0.125, 0.875, 0.125, 1.0, 0.125, 1.0, 0.25, 0.875, 0.25, 0.875, 0.25, 1.0, 0.25, 1.0, 0.375, 0.875, 0.375, 0.875, 0.375, 1.0, 0.375, 1.0, 0.5, 0.875, 0.5, 0.75, 0.25, 0.75, 0.49, 0.9197, 0.4197, 0.25, 0.25, 0.4197, 0.4197, 0.25, 0.49, 1.0, 0.5, 1.0, 1.0, 0.875, 1.0, 0.875, 0.5, 0.75, 0.25, 0.9197, 0.4197, 0.99, 0.25, 0.25, 0.25, 0.49, 0.25, 0.4197, 0.4197, 0.875, 0.5, 0.875, 1.0, 0.75, 1.0, 0.75, 0.5, 0.75, 0.25, 0.99, 0.25, 0.9197, 0.08029, 0.25, 0.25, 0.4197, 0.08029, 0.49, 0.25, 0.75, 0.5, 0.75, 1.0, 0.625, 1.0, 0.625, 0.5, 0.75, 0.25, 0.9197, 0.08029, 0.75, 0.01, 0.25, 0.25, 0.25, 0.01, 0.4197, 0.08029, 0.625, 0.5, 0.625, 1.0, 0.5, 1.0, 0.5, 0.5, 0.75, 0.25, 0.75, 0.01, 0.5803, 0.08029, 0.25, 0.25, 0.08029, 0.08029, 0.25, 0.01, 0.5, 0.5, 0.5, 1.0, 0.375, 1.0, 0.375, 0.5, 0.75, 0.25, 0.5803, 0.08029, 0.51, 0.25, 0.25, 0.25, 0.01, 0.25, 0.08029, 0.08029, 0.375, 0.5, 0.375, 1.0, 0.25, 1.0, 0.25, 0.5, 0.75, 0.25, 0.51, 0.25, 0.5803, 0.4197, 0.25, 0.25, 0.08029, 0.4197, 0.01, 0.25, 0.25, 0.5, 0.25, 1.0, 0.125, 1.0, 0.125, 0.5, 0.75, 0.25, 0.5803, 0.4197, 0.75, 0.49, 0.25, 0.25, 0.25, 0.49, 0.08029, 0.4197, 0.125, 0.5, 0.125, 1.0, 0.0, 1.0, 0.0, 0.5, 0.75, 0.25, 0.75, 0.49, 0.9197, 0.4197, 0.25, 0.25, 0.4197, 0.4197, 0.25, 0.49, 1.0, 0.5, 1.0, 1.0, 0.875, 1.0, 0.875, 0.5, 0.75, 0.25, 0.9197, 0.4197, 0.99, 0.25, 0.25, 0.25, 0.49, 0.25, 0.4197, 0.4197, 0.875, 0.5, 0.875, 1.0, 0.75, 1.0, 0.75, 0.5, 0.75, 0.25, 0.99, 0.25, 0.9197, 0.08029, 0.25, 0.25, 0.4197, 0.08029, 0.49, 0.25, 0.75, 0.5, 0.75, 1.0, 0.625, 1.0, 0.625, 0.5, 0.75, 0.25, 0.9197, 0.08029, 0.75, 0.01, 0.25, 0.25, 0.25, 0.01, 0.4197, 0.08029, 0.625, 0.5, 0.625, 1.0, 0.5, 1.0, 0.5, 0.5, 0.75, 0.25, 0.75, 0.01, 0.5803, 0.08029, 0.25, 0.25, 0.08029, 0.08029, 0.25, 0.01, 0.5, 0.5, 0.5, 1.0, 0.375, 1.0, 0.375, 0.5, 0.75, 0.25, 0.5803, 0.08029, 0.51, 0.25, 0.25, 0.25, 0.01, 0.25, 0.08029, 0.08029, 0.375, 0.5, 0.375, 1.0, 0.25, 1.0, 0.25, 0.5, 0.75, 0.25, 0.51, 0.25, 0.5803, 0.4197, 0.25, 0.25, 0.08029, 0.4197, 0.01, 0.25, 0.25, 0.5, 0.25, 1.0, 0.125, 1.0, 0.125, 0.5, 0.75, 0.25, 0.5803, 0.4197, 0.75, 0.49, 0.25, 0.25, 0.25, 0.49, 0.08029, 0.4197, 0.125, 0.5, 0.125, 1.0, 0.0, 1.0, 0.0, 0.5])
me_torus_003.use_remesh_fix_poles = True
me_torus_003.use_remesh_preserve_attributes = False
me_torus_003.update()

# ---- objects
ob_crystal = bpy.data.objects.new('Crystal', me_cylinder)
ob_clock = bpy.data.objects.new('Clock', me_torus)
ob_face = bpy.data.objects.new('Face', me_cylinder_001)
ob_minutes = bpy.data.objects.new('Minutes', me_cube_001)
ob_hour = bpy.data.objects.new('Hour', me_cube_002)
ob_plus = bpy.data.objects.new('Plus', me_cube_003)
ob_minus = bpy.data.objects.new('Minus', me_cube_005)
ob_freeze = bpy.data.objects.new('Freeze', me_cube_017)
ob_trap = bpy.data.objects.new('Trap', me_cube_019)
ob_spikes = bpy.data.objects.new('Spikes', me_cone_001)
ob_portal = bpy.data.objects.new('Portal', me_cube_020)
ob_gate = bpy.data.objects.new('Gate', me_torus_003)

# ---- transforms, parenting, visibility, modifiers, constraints
ob_crystal.location = (0.0, 0.0, 0.0)
ob_crystal.rotation_euler = (-1.571, -0.0, 0.0)
ob_clock.location = (0.0, 0.0, 0.0)
ob_face.parent = ob_clock
ob_face.location = (0.0, 0.0, 0.0)
ob_minutes.parent = ob_clock
ob_minutes.location = (0.6147, -0.4554, 0.149)
ob_minutes.rotation_euler = (0.0, 0.0, -0.6109)
ob_minutes.scale = (1.463, 0.1443, 0.1337)
ob_hour.parent = ob_clock
ob_hour.location = (0.2917, 0.4733, 0.149)
ob_hour.rotation_euler = (0.0, 0.0, 1.047)
ob_hour.scale = (1.073, 0.1443, 0.1337)
ob_plus.parent = ob_clock
ob_plus.location = (0.0, 3.816, 0.0)
ob_plus.rotation_euler = (0.0, 0.0, 1.571)
ob_plus.scale = (2.221, 0.3, 0.3)
ob_minus.parent = ob_clock
ob_minus.location = (0.0, 3.613, 0.0)
ob_minus.scale = (2.0, 0.3, 0.3)
ob_freeze.location = (-8.754e-08, -1.431e-06, -2.235e-07)
ob_freeze.scale = (2.329, 0.5, 0.5)
ob_trap.location = (0.0, 0.0, 0.0)
ob_trap.rotation_euler = (-1.571, 0.0, 0.0)
ob_trap.scale = (2.0, 2.0, 0.1)
ob_spikes.parent = ob_trap
ob_spikes.matrix_parent_inverse = Matrix(((0.5, -0.0, 0.0, -0.0), (-0.0, 0.5, -0.0, 0.0), (0.0, -0.0, 10.0, -0.0), (-0.0, 0.0, -0.0, 1.0)))
ob_spikes.location = (2.98e-07, -4.768e-07, 0.07556)
ob_portal.location = (0.0, 0.0, 0.0)
ob_portal.rotation_euler = (-1.571, 0.0, 0.0)
ob_portal.scale = (1.0, 1.0, 0.05)
ob_gate.parent = ob_portal
ob_gate.matrix_parent_inverse = Matrix(((1.0, -0.0, 0.0, -0.0), (-0.0, 1.0, -0.0, 0.0), (0.0, -0.0, 20.0, -0.0), (-0.0, 0.0, -0.0, 1.0)))
ob_gate.location = (0.0, 0.0, 1.5)
ob_gate.rotation_euler = (1.571, -0.0, 0.0)

# ---- collection membership
col_collection.objects.link(ob_crystal)
col_collection.objects.link(ob_clock)
col_collection.objects.link(ob_face)
col_collection.objects.link(ob_minutes)
col_collection.objects.link(ob_hour)
col_collection.objects.link(ob_plus)
col_collection.objects.link(ob_minus)
col_collection.objects.link(ob_freeze)
col_collection.objects.link(ob_trap)
col_collection.objects.link(ob_spikes)
col_collection.objects.link(ob_portal)
col_collection.objects.link(ob_gate)

# ---- scene / render settings (as saved in the file)
scene.frame_start = 1; scene.frame_end = 250; scene.frame_set(1)
scene.render.engine = 'BLENDER_EEVEE_NEXT'
scene.cycles.use_denoising = False
scene.cycles.samples = 128
scene.cycles.sampling_pattern = 'TABULATED_SOBOL'
scene.cycles.use_adaptive_sampling = False
scene.cycles.use_light_tree = False
scene.view_settings.view_transform = 'Filmic'
bpy.context.view_layer.update()

# ---- added for rendering (the .blend has no active camera and no usable light): camera, sun
cam_auto = bpy.data.cameras.new('AutoCamera')
cam_auto.lens = 50.0
cam_auto.sensor_width = 36.0
cam_auto.clip_end = 1000.0
ob_auto_camera = bpy.data.objects.new('AutoCamera', cam_auto)
scene.collection.objects.link(ob_auto_camera)
ob_auto_camera.location = (10.0894, -11.2188, 8.07151)
ob_auto_camera.rotation_euler = (1.09748, -7.21219e-08, 0.694738)
scene.camera = ob_auto_camera
light_auto_sun = bpy.data.lights.new('AutoSun', 'SUN')
light_auto_sun.energy = 3.0
light_auto_sun.angle = 0.0523599
ob_auto_sun = bpy.data.objects.new('AutoSun', light_auto_sun)
scene.collection.objects.link(ob_auto_sun)
ob_auto_sun.rotation_euler = (0.872665, 0.174533, 0.523599)
bpy.context.view_layer.update()
